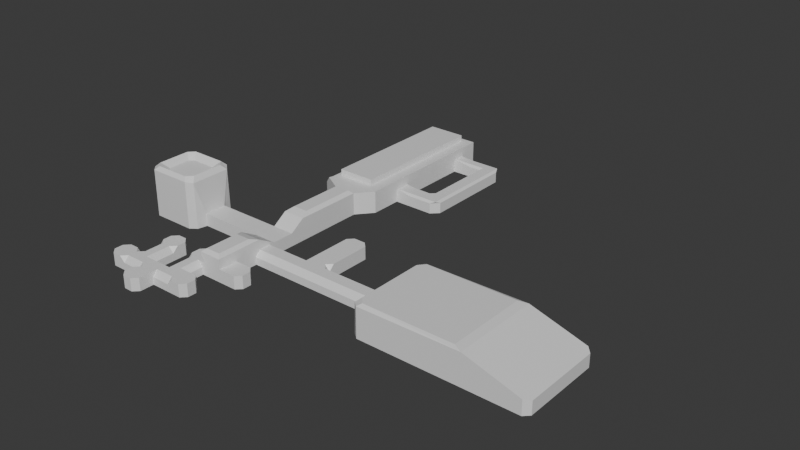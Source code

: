 # Source: map1.blend  (saved by Blender 4.1.24; exported with 4.5.12 LTS)
import bpy
from mathutils import Matrix  # noqa: F401  (used for matrix-valued properties, if any)

bpy.ops.wm.read_factory_settings(use_empty=True)
scene = bpy.context.scene
scene.name = 'Scene'

# ---- collections
col_collection = bpy.data.collections.new('Collection'); scene.collection.children.link(col_collection)

# ---- materials (node trees are filled in below, after node groups)
mat_material = bpy.data.materials.new('Material')
mat_material.alpha_threshold = 0.0
mat_material.use_transparent_shadow = False
mat_material.roughness = 0.5
mat_material.line_color = (0.0, 0.0, 0.0, 1.0)

# ---- material node trees
mat_material.use_nodes = True; mat_material.node_tree.nodes.clear()
_N = mat_material.node_tree.nodes; _L = mat_material.node_tree.links
n0 = _N.new('ShaderNodeOutputMaterial'); n0.name = 'Material Output'; n0.location = (300, 300)
n1 = _N.new('ShaderNodeBsdfPrincipled'); n1.name = 'Principled BSDF'; n1.location = (10, 300)
n1.inputs[3].default_value = 1.45
_L.new(n1.outputs[0], n0.inputs[0])
n0.is_active_output = True

# ---- world
world_world = bpy.data.worlds.new('World'); scene.world = world_world
world_world.use_nodes = True; world_world.node_tree.nodes.clear()
_N = world_world.node_tree.nodes; _L = world_world.node_tree.links
n0 = _N.new('ShaderNodeOutputWorld'); n0.name = 'World Output'; n0.location = (300, 300)
n1 = _N.new('ShaderNodeBackground'); n1.name = 'Background'; n1.location = (10, 300)
n1.inputs[0].default_value = (0.05088, 0.05088, 0.05088, 1.0)
_L.new(n1.outputs[0], n0.inputs[0])
n0.is_active_output = True
world_world.color = (0.05088, 0.05088, 0.05088)
world_world.use_sun_shadow = False
world_world.sun_shadow_jitter_overblur = 0.0

# ---- meshes
me_cube = bpy.data.meshes.new('Cube')
me_cube.from_pydata([(0.4886, 105.0, 0.0), (3.0, 5.0, 0.0), (-3.0, 5.0, 0.0), (20.2, 114.0, 0.0), (3.0, 11.0, 0.0), (20.2, 105.0, 0.0), (-3.0, 11.0, 0.0), (20.2, 95.0, 6.989), (9.0, 5.0, 0.0), (9.0, 11.0, 0.0), (20.2, 95.0, 4.0), (-9.0, 5.0, 0.0), (20.2, 95.0, 0.0), (-9.0, 11.0, 0.0), (0.4886, 95.0, 0.0), (-3.0, 17.0, 0.0), (0.4886, 95.0, 4.0), (-9.0, 17.0, 0.0), (3.0, 17.0, 0.0), (20.2, 90.0, 6.989), (9.0, 17.0, 0.0), (9.0, 23.0, 4.0), (9.0, 23.0, 0.0), (16.0, 17.0, 4.0), (16.0, 17.0, 0.0), (16.0, 23.0, 4.0), (16.0, 23.0, 0.0), (9.0, 30.0, 4.0), (9.0, 30.0, 0.0), (0.4886, 90.0, 0.0), (16.0, 30.0, 0.0), (9.0, 37.0, 4.0), (9.0, 37.0, 0.0), (20.2, 90.0, 0.0), (16.0, 37.0, 0.0), (9.0, 44.0, 4.0), (9.0, 44.0, 0.0), (16.0, 44.0, 4.0), (16.0, 44.0, 0.0), (9.0, 50.0, 4.0), (9.0, 50.0, 0.0), (16.0, 50.0, 4.0), (16.0, 50.0, 0.0), (2.0, 37.0, 4.0), (2.0, 37.0, 0.0), (2.0, 44.0, 4.0), (2.0, 44.0, 0.0), (-5.0, 37.0, 4.0), (-5.0, 37.0, 0.0), (-5.0, 44.0, 4.0), (-5.0, 44.0, 0.0), (-12.0, 37.0, 4.0), (-12.0, 37.0, 0.0), (-12.0, 44.0, 4.0), (-12.0, 44.0, 0.0), (9.0, 57.0, 4.0), (9.0, 57.0, 0.0), (16.0, 57.0, 4.0), (16.0, 57.0, 0.0), (9.0, 64.0, 4.0), (9.0, 64.0, 0.0), (16.0, 64.0, 4.0), (16.0, 64.0, 0.0), (9.0, 70.0, 4.0), (9.0, 70.0, 0.0), (16.0, 70.0, 4.0), (16.0, 70.0, 0.0), (0.4886, 90.0, 4.0), (23.0, 30.0, 0.0), (23.0, 37.0, 0.0), (30.0, 30.0, 0.0), (20.2, 85.0, 6.989), (30.0, 37.0, 0.0), (37.0, 30.0, 0.0), (0.4886, 85.0, 4.0), (37.0, 37.0, 0.0), (20.2, 85.0, 0.0), (45.0, 30.0, 0.0), (0.4886, 85.0, 0.0), (45.0, 37.0, 0.0), (30.0, 45.0, 4.0), (30.0, 45.0, 0.0), (37.0, 45.0, 4.0), (37.0, 45.0, 0.0), (20.2, 75.0, 6.989), (51.0, 30.0, 0.0), (51.0, 37.0, 0.0), (20.2, 75.0, 0.0), (58.0, 30.0, 0.0), (20.2, 75.0, 4.0), (58.0, 37.0, 0.0), (59.0, 30.0, 4.0), (59.0, 30.0, 0.0), (59.0, 37.0, 4.0), (59.0, 37.0, 0.0), (92.0, 19.85, 0.0), (92.0, 47.15, 0.0), (0.4886, 75.0, 0.0), (0.4886, 75.0, 4.0), (93.46, 19.85, 9.561), (90.86, 20.99, 10.0), (90.86, 46.01, 10.0), (93.46, 47.15, 9.561), (9.0, 23.0, 7.104), (10.14, 24.14, 8.0), (10.14, 21.86, 8.0), (10.14, 18.14, 8.0), (9.0, 17.0, 7.086), (14.86, 21.86, 8.0), (14.86, 24.14, 8.0), (16.0, 23.0, 7.104), (16.0, 17.0, 7.086), (14.86, 18.14, 8.0), (16.0, 31.5, 7.141), (14.86, 28.86, 8.0), (10.14, 28.86, 8.0), (9.0, 31.5, 7.141), (14.86, 51.14, 8.0), (16.0, 48.58, 7.054), (10.14, 51.14, 8.0), (9.0, 48.58, 7.054), (14.86, 58.14, 8.0), (16.0, 57.0, 7.02), (14.86, 55.86, 8.0), (10.14, 58.14, 8.0), (10.14, 55.86, 8.0), (9.0, 57.0, 7.02), (14.86, 65.14, 8.0), (16.0, 64.0, 6.999), (14.86, 62.86, 8.0), (10.14, 65.14, 8.0), (10.14, 62.86, 8.0), (9.0, 64.0, 6.999), (16.0, 70.0, 6.989), (14.86, 68.86, 8.0), (10.14, 68.86, 8.0), (9.0, 70.0, 6.989), (3.0, 0.6289, 4.0), (1.371, -1.0, 4.0), (1.371, -1.0, 0.0), (3.0, 0.6289, 0.0), (-1.371, -1.0, 4.0), (-3.0, 0.6289, 4.0), (-3.0, 0.6289, 0.0), (-1.371, -1.0, 0.0), (15.0, 6.629, 4.0), (13.37, 5.0, 4.0), (13.37, 5.0, 0.0), (15.0, 6.629, 0.0), (13.37, 11.0, 4.0), (15.0, 9.371, 4.0), (15.0, 9.371, 0.0), (13.37, 11.0, 0.0), (-13.37, 5.0, 4.0), (-15.0, 6.629, 4.0), (-15.0, 6.629, 0.0), (-13.37, 5.0, 0.0), (-15.0, 9.371, 4.0), (-13.37, 11.0, 4.0), (-13.37, 11.0, 0.0), (-15.0, 9.371, 0.0), (-4.629, 23.0, 4.0), (-3.0, 21.37, 4.0), (-3.0, 21.37, 0.0), (-4.629, 23.0, 0.0), (-9.0, 21.37, 4.0), (-7.371, 23.0, 4.0), (-7.371, 23.0, 0.0), (-9.0, 21.37, 0.0), (3.0, 21.37, 4.0), (4.629, 23.0, 4.0), (4.629, 23.0, 0.0), (3.0, 21.37, 0.0), (23.0, 18.63, 4.0), (21.37, 17.0, 4.0), (21.37, 17.0, 0.0), (23.0, 18.63, 0.0), (21.37, 23.0, 4.0), (23.0, 21.37, 4.0), (23.0, 21.37, 0.0), (21.37, 23.0, 0.0), (-14.77, 32.45, 0.0), (-12.65, 34.04, 0.0), (-13.0, 34.08, 0.0), (-12.65, 46.96, 0.0), (-14.77, 48.55, 1.863e-09), (-13.0, 46.92, 0.0), (-30.0, 34.22, 0.0), (-28.23, 32.45, 0.0), (-28.23, 48.55, 0.0), (-30.0, 46.78, 0.0), (30.0, 51.37, 4.0), (31.63, 53.0, 4.0), (31.63, 53.0, 0.0), (30.0, 51.37, 0.0), (35.37, 53.0, 4.0), (37.0, 51.37, 4.0), (37.0, 51.37, 0.0), (35.37, 53.0, 0.0), (59.84, 21.47, 0.0), (61.81, 19.85, 2.765e-09), (60.0, 21.48, 0.0), (61.81, 47.15, 0.0), (59.84, 45.53, -2.328e-10), (60.0, 45.52, 0.0), (112.0, 21.48, 4.0), (110.4, 19.85, 4.489), (110.4, 19.85, 0.0), (112.0, 21.48, 0.0), (110.4, 47.15, 4.489), (112.0, 45.52, 4.0), (112.0, 45.52, 0.0), (110.4, 47.15, 0.0), (-14.14, 35.57, 16.0), (-15.92, 33.59, 16.0), (-12.96, 34.07, 14.46), (-14.77, 32.47, 14.87), (-15.92, 47.41, 16.0), (-14.14, 45.43, 16.0), (-14.77, 48.53, 14.87), (-12.96, 46.93, 14.46), (-27.08, 33.59, 16.0), (-28.86, 35.37, 16.0), (-28.22, 32.45, 14.86), (-30.0, 34.23, 14.86), (-28.86, 45.63, 16.0), (-27.08, 47.41, 16.0), (-30.0, 46.77, 14.86), (-28.22, 48.55, 14.86), (62.95, 20.99, 10.0), (61.14, 23.08, 10.0), (61.81, 19.87, 9.226), (59.95, 21.57, 8.95), (61.14, 43.92, 10.0), (62.95, 46.01, 10.0), (59.95, 45.43, 8.95), (61.81, 47.13, 9.226), (3.0, 6.657, 4.0), (3.0, 5.0, 2.343), (3.0, 3.343, 4.0), (1.343, 5.0, 4.0), (-3.0, 5.0, 2.343), (-3.0, 6.657, 4.0), (-1.343, 5.0, 4.0), (-3.0, 3.343, 4.0), (3.0, 11.0, 2.343), (4.657, 9.343, 4.0), (-4.657, 9.343, 4.0), (-3.0, 11.0, 2.343), (9.0, 5.0, 2.343), (9.0, 6.657, 4.0), (10.66, 5.0, 4.0), (7.343, 11.0, 4.0), (9.0, 11.0, 2.343), (10.66, 11.0, 4.0), (9.0, 9.343, 4.0), (-9.0, 6.657, 4.0), (-9.0, 5.0, 2.343), (-10.66, 5.0, 4.0), (-9.0, 11.0, 2.343), (-7.343, 11.0, 4.0), (-9.0, 9.343, 4.0), (-10.66, 11.0, 4.0), (-3.0, 17.0, 2.343), (-4.657, 17.0, 4.0), (-3.0, 18.66, 4.0), (-7.343, 17.0, 4.0), (-9.0, 17.0, 2.343), (-9.0, 18.66, 4.0), (4.657, 17.0, 4.0), (3.0, 17.0, 2.343), (3.0, 18.66, 4.0), (9.0, 17.0, 2.343), (7.343, 17.0, 4.0), (9.0, 18.66, 4.0), (9.0, 17.0, 5.657), (10.66, 17.0, 4.0), (16.0, 31.66, 4.0), (16.0, 30.0, 2.343), (16.0, 28.34, 4.0), (16.0, 30.72, 5.495), (16.0, 37.0, 2.343), (16.0, 35.34, 4.0), (16.0, 37.0, 4.0), (16.0, 38.66, 4.0), (23.0, 31.66, 4.0), (23.0, 30.0, 2.343), (23.0, 37.0, 2.343), (23.0, 35.34, 4.0), (30.0, 31.66, 4.0), (30.0, 30.0, 2.343), (30.0, 35.34, 4.0), (30.0, 37.0, 2.343), (30.0, 38.66, 4.0), (31.66, 37.0, 4.0), (37.0, 31.66, 4.0), (37.0, 30.0, 2.343), (37.0, 37.0, 2.343), (37.0, 35.34, 4.0), (35.34, 37.0, 4.0), (37.0, 38.66, 4.0), (45.0, 31.66, 4.0), (45.0, 30.0, 2.343), (45.0, 37.0, 2.343), (45.0, 35.34, 4.0), (51.0, 31.66, 4.0), (51.0, 30.0, 2.343), (51.0, 37.0, 2.343), (51.0, 35.34, 4.0), (58.0, 30.0, 2.343), (58.0, 31.66, 4.0), (59.0, 30.0, 4.0), (58.0, 35.34, 4.0), (58.0, 37.0, 2.343), (59.0, 37.0, 4.0), (14.34, 37.0, 4.0), (20.2, 118.0, 6.989), (16.0, 35.56, 4.822), (20.2, 105.0, 6.989), (14.34, 44.0, 4.0), (16.0, 45.38, 4.919), (20.2, 105.0, 0.0), (20.2, 105.0, 6.989), (25.2, 85.0, 0.0), (25.2, 90.0, 0.0), (30.2, 85.0, 0.0), (30.2, 90.0, 0.0), (35.2, 90.0, 0.0), (30.2, 94.0, 0.0), (35.2, 94.0, 0.0), (35.2, 99.0, 0.0), (30.2, 99.0, 0.0), (35.2, 104.0, 0.0), (30.2, 104.0, 0.0), (35.2, 109.0, 0.0), (30.2, 109.0, 0.0), (35.2, 114.0, 0.0), (30.2, 114.0, 0.0), (20.2, 118.0, 6.989), (0.4886, 118.0, 0.0), (20.2, 118.0, 0.0), (26.2, 114.0, 0.0), (20.2, 87.5, 6.989), (20.2, 124.0, 6.989), (0.4886, 124.0, 0.0), (20.2, 124.0, 0.0), (20.2, 80.0, 6.989), (20.2, 92.5, 6.989), (12.5, 75.0, 6.989), (20.2, 100.0, 6.989), (20.2, 111.5, 6.989), (12.5, 124.0, 6.989), (20.2, 121.0, 6.989), (4.339, 118.0, 6.989), (20.2, 97.5, 6.989), (16.35, 105.0, 6.989), (4.339, 75.0, 6.989), (4.339, 100.0, 6.989), (20.2, 86.25, 6.989), (16.35, 95.0, 6.989), (-25.4, 35.67, 14.29), (16.35, 90.0, 6.989), (20.2, 82.5, 6.989), (-26.65, 36.92, 14.29), (20.2, 93.75, 6.989), (16.35, 85.0, 6.989), (16.35, 121.0, 6.989), (16.35, 75.0, 6.989), (16.35, 100.0, 6.989), (12.5, 122.5, 6.989), (20.2, 108.2, 6.989), (20.2, 102.5, 6.989), (4.339, 124.0, 6.989), (4.339, 111.5, 6.989), (16.35, 111.5, 6.989), (20.2, 122.5, 6.989), (4.339, 121.0, 6.989), (16.35, 118.0, 6.989), (-26.65, 44.08, 14.29), (20.2, 114.8, 6.989), (20.2, 91.25, 6.989), (-25.4, 45.33, 14.29), (20.2, 77.5, 6.989), (4.339, 90.0, 6.989), (4.339, 85.0, 6.989), (16.35, 124.0, 6.989), (-16.35, 37.05, 14.29), (20.2, 119.5, 6.989), (4.339, 95.0, 6.989), (20.2, 88.75, 6.989), (-17.6, 35.67, 14.29), (-17.6, 45.33, 14.29), (4.339, 105.0, 6.989), (-16.35, 43.95, 14.29), (16.35, 92.5, 6.989), (4.339, 92.5, 6.989), (16.35, 87.5, 6.989), (4.339, 87.5, 6.989), (12.5, 77.5, 6.989), (16.35, 80.0, 6.989), (4.339, 80.0, 6.989), (16.35, 114.8, 6.989), (16.35, 108.2, 6.989), (4.339, 108.2, 6.989), (16.35, 122.5, 6.989), (16.35, 119.5, 6.989), (16.35, 102.5, 6.989), (16.35, 97.5, 6.989), (4.339, 97.5, 6.989), (16.35, 93.75, 6.989), (4.339, 119.5, 6.989), (16.35, 91.25, 6.989), (4.339, 114.8, 6.989), (4.339, 91.25, 6.989), (16.35, 88.75, 6.989), (4.339, 122.5, 6.989), (16.35, 86.25, 6.989), (4.339, 86.25, 6.989), (16.35, 82.5, 6.989), (4.339, 102.5, 6.989), (16.35, 77.5, 6.989), (4.339, 77.5, 6.989), (4.339, 93.75, 6.989), (4.339, 88.75, 6.989), (4.339, 82.5, 6.989), (4.339, 118.0, 8.859), (12.5, 118.0, 8.859), (4.339, 100.0, 8.859), (12.5, 100.0, 8.859), (12.5, 97.5, 8.859), (12.5, 114.8, 8.859), (4.339, 111.5, 8.859), (12.5, 111.5, 8.859), (12.5, 108.2, 8.859), (12.5, 93.75, 8.859), (12.5, 95.0, 8.859), (12.5, 102.5, 8.859), (12.5, 105.0, 8.859), (4.339, 121.0, 8.859), (12.5, 121.0, 8.859), (12.5, 119.5, 8.859), (4.339, 90.0, 8.859), (12.5, 90.0, 8.859), (4.339, 85.0, 8.859), (12.5, 85.0, 8.859), (4.339, 95.0, 8.859), (4.339, 105.0, 8.859), (12.5, 91.25, 8.859), (12.5, 92.5, 8.859), (4.339, 92.5, 8.859), (12.5, 88.75, 8.859), (12.5, 86.25, 8.859), (12.5, 87.5, 8.859), (4.339, 87.5, 8.859), (12.5, 82.5, 8.859), (12.5, 77.5, 8.859), (12.5, 80.0, 8.859), (4.339, 80.0, 8.859), (16.35, 105.0, 8.859), (16.35, 95.0, 8.859), (16.35, 90.0, 8.859), (16.35, 85.0, 8.859), (16.35, 121.0, 8.859), (16.35, 100.0, 8.859), (12.5, 122.5, 8.859), (16.35, 111.5, 8.859), (16.35, 118.0, 8.859), (16.35, 92.5, 8.859), (16.35, 87.5, 8.859), (16.35, 80.0, 8.859), (16.35, 114.8, 8.859), (16.35, 108.2, 8.859), (4.339, 108.2, 8.859), (16.35, 122.5, 8.859), (16.35, 119.5, 8.859), (16.35, 102.5, 8.859), (16.35, 97.5, 8.859), (4.339, 97.5, 8.859), (16.35, 93.75, 8.859), (4.339, 119.5, 8.859), (16.35, 91.25, 8.859), (4.339, 114.8, 8.859), (4.339, 91.25, 8.859), (16.35, 88.75, 8.859), (4.339, 122.5, 8.859), (16.35, 86.25, 8.859), (4.339, 86.25, 8.859), (16.35, 82.5, 8.859), (4.339, 102.5, 8.859), (16.35, 77.5, 8.859), (4.339, 77.5, 8.859), (4.339, 93.75, 8.859), (4.339, 88.75, 8.859), (4.339, 82.5, 8.859), (0.4886, 105.0, 4.417), (3.061, 105.0, 6.989), (0.4886, 95.0, 4.417), (3.061, 95.0, 6.989), (3.061, 90.0, 6.989), (0.4886, 90.0, 4.417), (3.061, 85.0, 6.989), (0.4886, 85.0, 4.417), (0.4886, 75.0, 4.417), (3.061, 75.0, 6.989), (2.707, 73.7, 6.989), (3.061, 118.0, 6.989), (0.4886, 118.0, 4.417), (3.061, 87.5, 6.989), (0.4886, 87.5, 4.417), (3.061, 124.0, 6.989), (0.4886, 124.0, 4.417), (3.061, 92.5, 6.989), (0.4886, 92.5, 4.417), (0.4886, 100.0, 4.417), (3.061, 100.0, 6.989), (0.4886, 80.0, 4.417), (3.061, 80.0, 6.989), (0.4886, 111.5, 4.417), (3.061, 111.5, 6.989), (0.4886, 121.0, 4.417), (3.061, 121.0, 6.989), (3.061, 102.5, 6.989), (0.4886, 102.5, 4.417), (3.061, 119.5, 6.989), (0.4886, 119.5, 4.417), (0.4886, 114.8, 4.417), (3.061, 114.8, 6.989), (0.4886, 91.25, 4.417), (3.061, 91.25, 6.989), (0.4886, 86.25, 4.417), (3.061, 86.25, 6.989), (3.061, 82.5, 6.989), (0.4886, 82.5, 4.417), (0.4886, 108.2, 4.417), (3.061, 108.2, 6.989), (3.061, 77.5, 6.989), (0.4886, 77.5, 4.417), (3.061, 122.5, 6.989), (0.4886, 122.5, 4.417), (0.4886, 93.75, 4.417), (3.061, 93.75, 6.989), (0.4886, 88.75, 4.417), (3.061, 88.75, 6.989), (3.061, 97.5, 6.989), (0.4886, 97.5, 4.417), (20.86, 89.34, 4.0), (20.2, 90.0, 4.0), (20.2, 85.0, 4.0), (20.86, 85.66, 4.0), (20.86, 114.7, 4.0), (20.2, 114.0, 4.0), (20.86, 117.3, 4.0), (20.2, 118.0, 4.0), (24.54, 89.34, 4.0), (25.2, 90.0, 3.337), (25.86, 89.34, 4.0), (24.54, 85.66, 4.0), (25.86, 85.66, 4.0), (25.2, 85.0, 3.337), (30.86, 90.66, 4.0), (30.86, 89.34, 4.0), (29.54, 89.34, 4.0), (30.2, 90.0, 3.337), (30.86, 85.66, 4.0), (30.2, 85.0, 3.337), (29.54, 85.66, 4.0), (34.54, 85.66, 4.0), (34.54, 90.66, 4.0), (35.2, 90.0, 3.337), (34.54, 89.34, 4.0), (34.54, 94.66, 4.0), (35.2, 94.0, 3.337), (34.54, 93.34, 4.0), (30.86, 94.66, 4.0), (30.86, 93.34, 4.0), (30.2, 94.0, 3.337), (30.86, 99.66, 4.0), (30.86, 98.34, 4.0), (30.2, 99.0, 3.337), (34.54, 99.66, 4.0), (35.2, 99.0, 3.337), (34.54, 98.34, 4.0), (30.86, 104.7, 4.0), (30.86, 103.3, 4.0), (30.2, 104.0, 3.337), (34.54, 104.7, 4.0), (35.2, 104.0, 3.337), (34.54, 103.3, 4.0), (30.86, 109.7, 4.0), (30.86, 108.3, 4.0), (30.2, 109.0, 3.337), (34.54, 109.7, 4.0), (35.2, 109.0, 3.337), (34.54, 108.3, 4.0), (30.86, 114.7, 4.0), (30.86, 113.3, 4.0), (30.2, 114.0, 3.337), (29.54, 114.7, 4.0), (34.54, 114.7, 4.0), (35.2, 114.0, 3.337), (34.54, 113.3, 4.0), (29.54, 118.0, 0.6631), (30.86, 118.0, 0.0), (29.54, 118.0, 3.337), (30.86, 118.0, 3.337), (30.86, 117.3, 4.0), (29.54, 117.3, 4.0), (34.54, 117.3, 4.0), (25.54, 114.7, 4.0), (26.86, 114.7, 4.0), (26.2, 114.0, 3.337), (25.54, 118.0, 3.337), (26.86, 118.0, 3.337), (26.86, 117.3, 4.0), (25.54, 117.3, 4.0), (25.54, 118.0, 0.0), (26.86, 118.0, 0.6631), (32.96, 85.0, 0.0), (35.2, 87.24, 0.0), (35.2, 115.8, 0.0), (32.96, 118.0, 0.0), (35.2, 87.24, 3.337), (32.96, 85.0, 3.337), (34.54, 85.66, 4.0), (32.96, 118.0, 3.337), (35.2, 115.8, 3.337), (34.54, 117.3, 4.0)], [], [(2, 143, 144, 139, 140, 1), (241, 2, 11, 257), (251, 250, 255, 254, 149, 150, 145, 146), (245, 4, 18, 270), (139, 144, 141, 138), (240, 239, 137, 138, 141, 142, 244, 243), (252, 246, 269, 273), (2, 6, 13, 11), (2, 1, 4, 6), (237, 246, 252, 255, 250), (9, 8, 147, 148, 151, 152), (6, 4, 245, 248), (1, 238, 249, 8), (4, 1, 8, 9), (9, 253, 272, 20), (148, 145, 150, 151), (258, 257, 11, 156, 153), (262, 261, 256, 258, 153, 154, 157, 158), (15, 263, 265, 162, 163), (247, 242, 256, 261, 260), (13, 6, 15, 17), (143, 2, 241, 244, 142), (259, 13, 17, 267), (154, 155, 160, 157), (11, 13, 159, 160, 155, 156), (265, 264, 266, 268, 165, 166, 161, 162), (17, 15, 163, 164, 167, 168), (247, 260, 266, 264), (8, 249, 251, 146, 147), (13, 259, 262, 158, 159), (268, 267, 17, 168, 165), (170, 171, 22, 21), (271, 270, 18, 172, 169), (164, 161, 166, 167), (18, 20, 22, 171, 172), (6, 248, 263, 15), (254, 253, 9, 152, 149), (4, 9, 20, 18), (20, 272, 276, 23, 24), (274, 273, 269, 271, 169, 170, 21), (21, 22, 28, 27), (24, 23, 174, 175), (26, 24, 175, 176, 179, 180), (133, 136, 504, 503, 356, 348, 367, 84), (23, 276, 275, 107, 111), (22, 20, 24, 26), (23, 25, 177, 178, 173, 174), (176, 173, 178, 179), (25, 26, 180, 177), (181, 183, 186, 185, 189, 190, 187, 188), (349, 368, 406, 371), (22, 26, 30, 28), (280, 279, 25, 110, 113), (32, 34, 38, 36), (28, 30, 34, 32), (27, 28, 32, 31), (68, 286, 290, 70), (281, 34, 69, 287), (32, 36, 46, 44), (57, 41, 118, 122), (371, 406, 355, 322), (40, 42, 58, 56), (38, 37, 41, 42), (36, 38, 42, 40), (35, 36, 40, 39), (44, 46, 50, 48), (31, 32, 44, 43), (35, 31, 43, 45), (36, 35, 45, 46), (49, 47, 51, 53), (43, 44, 48, 47), (45, 43, 47, 49), (46, 45, 49, 50), (216, 181, 188, 223), (50, 49, 53, 54), (48, 50, 54, 52), (47, 48, 52, 51), (228, 219, 217, 226), (53, 51, 215, 220), (224, 187, 190, 227), (80, 81, 194, 191), (93, 94, 203, 235), (51, 52, 182, 215), (185, 219, 228, 189), (52, 54, 184, 186, 183, 182), (56, 58, 62, 60), (39, 40, 56, 55), (377, 401, 470, 466), (42, 41, 57, 58), (25, 23, 111, 110), (55, 56, 60, 59), (117, 119, 125, 123), (58, 57, 61, 62), (63, 64, 97, 98), (62, 61, 65, 66), (60, 62, 66, 64), (59, 60, 64, 63), (287, 69, 72, 292), (30, 278, 286, 68), (34, 30, 68, 69), (34, 281, 284, 37, 38), (72, 70, 73, 75), (285, 288, 291, 289), (69, 68, 70, 72), (70, 290, 296, 73), (75, 297, 300, 82, 83), (73, 296, 302, 77), (293, 292, 72, 81, 80), (289, 291, 294, 299, 298, 295), (303, 79, 86, 307), (295, 298, 304, 301), (75, 73, 77, 79), (77, 302, 306, 85), (81, 83, 197, 198, 193, 194), (300, 299, 294, 293, 80, 82), (72, 75, 83, 81), (297, 75, 79, 303), (82, 80, 191, 192, 195, 196), (94, 92, 199, 201, 204, 203), (83, 82, 196, 197), (192, 193, 198, 195), (305, 308, 312, 310), (301, 304, 308, 305), (79, 77, 85, 86), (85, 306, 309, 88), (90, 88, 92, 94), (86, 85, 88, 90), (88, 309, 311, 91, 92), (307, 86, 90, 313), (208, 205, 210, 211), (338, 377, 405, 387), (314, 313, 90, 94, 93), (311, 310, 312, 314, 93, 91), (200, 231, 99, 95), (91, 93, 235, 232), (92, 91, 232, 199), (96, 95, 207, 208, 211, 212), (26, 25, 279, 278, 30), (236, 202, 96, 102), (101, 234, 236, 102), (202, 204, 201, 200, 95, 96), (99, 102, 209, 210, 205, 206), (221, 214, 216, 223), (95, 99, 206, 207), (102, 96, 212, 209), (109, 104, 115, 114), (21, 27, 116, 103), (387, 405, 366, 352), (394, 411, 480, 467), (352, 366, 404, 375), (87, 89, 547, 76), (65, 61, 128, 133), (61, 57, 122, 128), (121, 124, 131, 129), (59, 63, 136, 132), (106, 105, 108, 112), (127, 130, 135, 134), (375, 404, 385, 343), (277, 282, 288, 285), (275, 274, 21, 103, 107), (494, 0, 339, 506, 525, 517, 533), (55, 59, 132, 126), (39, 55, 126, 120), (103, 104, 105), (108, 109, 110), (121, 122, 123), (124, 125, 126), (127, 128, 129), (130, 131, 132), (226, 217, 391, 381), (99, 231, 229, 100), (220, 215, 213, 218), (225, 222, 224, 227), (229, 230, 233, 234, 101, 100), (100, 101, 102, 99), (232, 235, 233, 230), (105, 106, 107, 103), (110, 111, 112, 108), (108, 105, 104, 109), (111, 107, 106, 112), (114, 115, 116, 113), (115, 104, 103, 116), (113, 110, 109, 114), (118, 120, 119, 117), (123, 125, 124, 121), (125, 119, 120, 126), (122, 118, 117, 123), (129, 131, 130, 127), (131, 124, 126, 132), (128, 122, 121, 129), (134, 135, 136, 133), (132, 136, 135, 130), (133, 128, 127, 134), (54, 53, 220, 184), (181, 182, 183), (184, 185, 186), (199, 200, 201), (202, 203, 204), (143, 142, 141, 144), (137, 140, 139, 138), (145, 148, 147, 146), (149, 152, 151, 150), (153, 156, 155, 154), (157, 160, 159, 158), (161, 164, 163, 162), (165, 168, 167, 166), (169, 172, 171, 170), (173, 176, 175, 174), (177, 180, 179, 178), (191, 194, 193, 192), (195, 198, 197, 196), (205, 208, 207, 206), (209, 212, 211, 210), (217, 219, 220, 218), (216, 214, 213, 215), (228, 226, 225, 227), (221, 223, 224, 222), (229, 231, 232, 230), (236, 234, 233, 235), (181, 216, 215, 182), (187, 224, 223, 188), (184, 220, 219, 185), (227, 190, 189, 228), (199, 232, 231, 200), (235, 203, 202, 236), (237, 240, 243, 242, 247, 246), (404, 366, 462, 473), (241, 242, 243, 244), (249, 250, 251), (421, 400, 457, 490), (256, 257, 258), (259, 260, 261, 262), (263, 264, 265), (266, 267, 268), (269, 270, 271), (414, 396, 468, 483), (277, 278, 279, 280), (281, 282, 283, 284), (322, 355, 402, 370), (297, 298, 299, 300), (309, 310, 311), (312, 313, 314), (370, 402, 374, 350), (400, 424, 493, 457), (248, 245, 246, 247), (237, 250, 249, 238), (256, 242, 241, 257), (247, 264, 263, 248), (259, 267, 266, 260), (269, 246, 245, 270), (272, 253, 252, 273), (277, 285, 286, 278), (281, 287, 288, 282), (287, 292, 291, 288), (290, 286, 285, 289), (296, 290, 289, 295), (297, 303, 304, 298), (302, 296, 295, 301), (303, 307, 308, 304), (306, 302, 301, 305), (305, 310, 309, 306), (312, 308, 307, 313), (350, 374, 401, 379), (1, 140, 137, 239, 238), (98, 97, 78, 74), (356, 503, 535, 421), (66, 65, 89, 87), (65, 133, 84, 89), (64, 66, 87, 97), (384, 500, 530, 417), (74, 78, 29, 67), (136, 63, 98, 502, 504), (550, 610, 341, 3), (97, 87, 76, 78), (424, 531, 500, 384), (388, 497, 543, 408), (548, 545, 553, 556), (78, 76, 33, 29), (501, 74, 67, 499, 541, 508, 529), (76, 547, 558, 323), (33, 76, 323, 324), (10, 7, 354, 349, 371, 322, 5), (379, 401, 377, 338), (383, 498, 528, 413), (67, 29, 14, 16), (547, 71, 358, 342, 389, 19, 546), (29, 33, 12, 14), (400, 516, 531, 424), (420, 398, 455, 489), (499, 67, 16, 496, 539, 512, 527), (361, 414, 483, 460), (344, 345, 343, 385, 351, 372, 509, 510), (407, 359, 459, 476), (324, 323, 325, 326), (33, 546, 10, 12), (546, 19, 380, 347, 364, 7, 10), (89, 84, 382, 346, 362, 71, 547), (336, 599, 625, 619), (323, 558, 564, 325), (567, 559, 574, 572), (554, 324, 326, 562), (327, 568, 571, 329), (618, 621, 568, 327), (326, 327, 329, 328), (562, 326, 328, 575), (578, 331, 333, 584), (563, 560, 569, 566), (570, 573, 577, 581), (326, 325, 617, 618, 327), (584, 333, 335, 590), (328, 329, 330, 331), (575, 328, 331, 578), (329, 571, 580, 330), (332, 586, 592, 334), (579, 576, 583, 587), (330, 580, 586, 332), (331, 330, 332, 333), (334, 592, 599, 336), (333, 332, 334, 335), (590, 335, 337, 596), (585, 582, 589, 593), (568, 621, 623, 566, 569), (335, 334, 336, 337), (596, 337, 341, 610), (591, 588, 595, 600), (601, 603, 612, 616), (337, 336, 619, 620, 602), (606, 597, 609, 613), (337, 602, 615, 341), (395, 511, 540, 422), (424, 384, 443, 493), (408, 543, 514, 357), (353, 505, 523, 410), (384, 417, 486, 443), (598, 594, 605, 607), (604, 602, 620, 624), (3, 341, 615, 340), (376, 520, 537, 415), (368, 407, 476, 463), (357, 514, 521, 419), (417, 397, 453, 486), (415, 537, 509, 372), (353, 410, 479, 425), (412, 526, 505, 353), (339, 340, 345, 344), (283, 282, 277, 280, 113, 317), (317, 113, 116, 31, 315), (27, 31, 116), (35, 39, 120), (320, 118, 41, 37), (315, 31, 35, 319), (319, 35, 120, 118, 320), (237, 238, 239), (252, 253, 254), (276, 272, 273), (274, 275, 276), (291, 292, 293), (315, 283, 317), (37, 319, 320), (37, 283, 315, 319), (10, 5, 12), (419, 521, 495, 392), (16, 14, 0), (392, 495, 534, 403), (14, 12, 5, 0), (551, 614, 608, 549), (410, 376, 438, 479), (0, 5, 340, 339), (404, 369, 351, 385), (340, 615, 611, 552), (410, 523, 520, 376), (338, 387, 352, 375, 343, 345, 340, 552), (392, 403, 472, 446), (399, 420, 489, 469), (3, 321, 318, 316, 552, 550), (557, 555, 561, 565), (383, 413, 482, 441), (354, 407, 368, 349), (7, 359, 407, 354), (397, 423, 492, 453), (403, 373, 431, 472), (413, 395, 449, 482), (422, 540, 497, 388), (364, 409, 359, 7), (347, 394, 409, 364), (406, 368, 463, 475), (423, 383, 441, 492), (416, 365, 461, 485), (397, 507, 542, 423), (380, 411, 394, 347), (19, 361, 411, 380), (355, 406, 475, 458), (396, 416, 485, 468), (409, 394, 467, 478), (403, 534, 518, 373), (357, 419, 488, 427), (359, 409, 478, 459), (423, 542, 498, 383), (389, 414, 361, 19), (342, 396, 414, 389), (402, 355, 458, 471), (369, 415, 372, 351), (419, 392, 446, 488), (391, 393, 386, 390, 360, 363, 378, 381), (358, 416, 396, 342), (71, 365, 416, 358), (373, 412, 481, 431), (395, 422, 491, 449), (415, 369, 464, 484), (502, 98, 74, 501, 532, 515, 536), (362, 418, 365, 71), (346, 399, 418, 362), (374, 402, 471, 465), (412, 353, 425, 481), (405, 377, 466, 474), (421, 535, 516, 400), (382, 420, 399, 346), (84, 367, 420, 382), (367, 348, 398, 420), (422, 388, 445, 491), (348, 356, 421, 398), (506, 339, 344, 510, 538, 519, 524), (376, 415, 484, 438), (366, 405, 474, 462), (413, 528, 511, 395), (388, 408, 477, 445), (418, 399, 469, 487), (417, 530, 507, 397), (369, 404, 473, 464), (398, 421, 490, 455), (373, 518, 526, 412), (466, 426, 440, 474), (462, 439, 464, 473), (437, 446, 472, 433), (433, 472, 431, 432), (458, 437, 433, 471), (465, 432, 430, 470), (489, 455, 456, 469), (487, 454, 444, 461), (485, 451, 452, 468), (483, 450, 442, 460), (480, 447, 448, 467), (478, 434, 435, 459), (476, 429, 428, 463), (475, 436, 437, 458), (474, 440, 439, 462), (471, 433, 432, 465), (470, 430, 426, 466), (463, 428, 436, 475), (459, 435, 429, 476), (429, 477, 427, 428), (435, 445, 477, 429), (467, 448, 434, 478), (440, 479, 438, 439), (426, 425, 479, 440), (460, 442, 447, 480), (430, 481, 425, 426), (432, 431, 481, 430), (447, 482, 449, 448), (442, 441, 482, 447), (468, 452, 450, 483), (439, 438, 484, 464), (461, 444, 451, 485), (451, 486, 453, 452), (444, 443, 486, 451), (469, 456, 454, 487), (436, 488, 446, 437), (428, 427, 488, 436), (455, 490, 457, 456), (434, 491, 445, 435), (448, 449, 491, 434), (450, 492, 441, 442), (452, 453, 492, 450), (454, 493, 443, 444), (456, 457, 493, 454), (411, 361, 460, 480), (365, 418, 487, 461), (401, 374, 465, 470), (408, 357, 427, 477), (502, 503, 504), (522, 494, 495, 521), (524, 519, 520, 523), (526, 518, 517, 525), (528, 498, 499, 527), (530, 500, 501, 529), (532, 501, 500, 531), (534, 495, 494, 533), (536, 515, 516, 535), (538, 510, 509, 537), (540, 511, 512, 539), (542, 507, 508, 541), (544, 513, 514, 543), (513, 522, 521, 514), (506, 524, 523, 505), (505, 526, 525, 506), (511, 528, 527, 512), (507, 530, 529, 508), (515, 532, 531, 516), (518, 534, 533, 517), (502, 536, 535, 503), (519, 538, 537, 520), (497, 540, 539, 496), (498, 542, 541, 499), (496, 544, 543, 497), (496, 16, 0, 494, 522, 513, 544), (213, 214, 390, 386), (217, 218, 393, 391), (222, 225, 378, 363), (218, 213, 386, 393), (214, 221, 360, 390), (221, 222, 363, 360), (225, 226, 381, 378), (553, 554, 555), (556, 557, 558), (559, 560, 561, 562), (563, 564, 565), (567, 568, 569), (570, 571, 572), (573, 574, 575), (576, 577, 578), (579, 580, 581), (582, 583, 584), (585, 586, 587), (588, 589, 590), (591, 592, 593), (594, 595, 596, 597), (598, 599, 600), (603, 604, 605, 606), (608, 609, 610), (611, 612, 613, 614), (572, 574, 573, 570), (598, 607, 626, 625, 599), (558, 547, 548, 556), (569, 560, 559, 567), (557, 565, 564, 558), (555, 557, 556, 553), (563, 566, 623, 622, 564), (561, 555, 554, 562), (546, 554, 553, 545), (545, 548, 547, 546), (560, 563, 565, 561), (562, 575, 574, 559), (571, 568, 567, 572), (581, 577, 576, 579), (577, 573, 575, 578), (570, 581, 580, 571), (587, 583, 582, 585), (579, 587, 586, 580), (583, 576, 578, 584), (593, 589, 588, 591), (584, 590, 589, 582), (592, 586, 585, 593), (600, 595, 594, 598), (590, 596, 595, 588), (599, 592, 591, 600), (603, 601, 602, 604), (607, 605, 604, 624, 626), (605, 594, 597, 606), (551, 549, 550, 552), (611, 615, 616, 612), (613, 609, 608, 614), (601, 616, 615, 602), (609, 597, 596, 610), (612, 603, 606, 613), (552, 611, 614, 551), (610, 550, 549, 608), (546, 33, 324, 554), (621, 622, 623), (624, 625, 626), (621, 618, 617, 622), (624, 620, 619, 625), (325, 564, 622, 617), (294, 291, 293), (274, 276, 273), (255, 252, 254), (240, 237, 239)])
_uv = me_cube.uv_layers.new(name='UVMap')
_uv.uv.foreach_set('vector', [0.125, 0.5, 0.125, 0.6821, 0.1929, 0.75, 0.3071, 0.75, 0.375, 0.6821, 0.375, 0.5, 0.5214, 0.25, 0.375, 0.25, 0.375, 0.25, 0.5214, 0.25, 0.625, 0.5, 0.625, 0.5, 0.625, 0.5, 0.625, 0.5, 0.625, 0.5, 0.625, 0.5, 0.625, 0.5, 0.625, 0.5, 0.5214, 0.5, 0.375, 0.5, 0.375, 0.5, 0.5214, 0.5, 0.375, 0.8179, 0.375, 0.9321, 0.625, 0.9321, 0.625, 0.8179, 0.6941, 0.5, 0.625, 0.5691, 0.625, 0.6821, 0.6929, 0.75, 0.8071, 0.75, 0.875, 0.6821, 0.875, 0.5691, 0.8059, 0.5, 0.625, 0.5, 0.625, 0.5, 0.625, 0.5, 0.625, 0.5, 0.125, 0.5, 0.125, 0.5, 0.125, 0.5, 0.125, 0.5, 0.125, 0.5, 0.375, 0.5, 0.375, 0.5, 0.125, 0.5, 0.625, 0.5, 0.625, 0.5, 0.625, 0.5, 0.625, 0.5, 0.625, 0.5, 0.375, 0.5, 0.375, 0.5, 0.375, 0.5, 0.375, 0.5, 0.375, 0.5, 0.375, 0.5, 0.375, 0.25, 0.375, 0.5, 0.5214, 0.5, 0.5214, 0.25, 0.375, 0.5, 0.5214, 0.5, 0.5214, 0.5, 0.375, 0.5, 0.375, 0.5, 0.375, 0.5, 0.375, 0.5, 0.375, 0.5, 0.375, 0.5, 0.5214, 0.5, 0.5214, 0.5, 0.375, 0.5, 0.375, 0.5, 0.625, 0.5, 0.625, 0.5, 0.375, 0.5, 0.625, 0.25, 0.5214, 0.25, 0.375, 0.25, 0.375, 0.25, 0.625, 0.25, 0.875, 0.5, 0.875, 0.5, 0.875, 0.5, 0.875, 0.5, 0.875, 0.5, 0.875, 0.5, 0.875, 0.5, 0.875, 0.5, 0.375, 0.25, 0.5214, 0.25, 0.625, 0.25, 0.625, 0.25, 0.375, 0.25, 0.875, 0.5, 0.875, 0.5, 0.875, 0.5, 0.875, 0.5, 0.875, 0.5, 0.125, 0.5, 0.125, 0.5, 0.125, 0.5, 0.125, 0.5, 0.375, 0.06787, 0.375, 0.25, 0.5214, 0.25, 0.625, 0.1809, 0.625, 0.06787, 0.5214, 0.25, 0.375, 0.25, 0.375, 0.25, 0.5214, 0.25, 0.625, 0.25, 0.375, 0.25, 0.375, 0.25, 0.625, 0.25, 0.125, 0.5, 0.125, 0.5, 0.125, 0.5, 0.125, 0.5, 0.125, 0.5, 0.125, 0.5, 0.875, 0.5, 0.875, 0.5, 0.875, 0.5, 0.875, 0.5, 0.875, 0.5, 0.875, 0.5, 0.875, 0.5, 0.875, 0.5, 0.125, 0.5, 0.125, 0.5, 0.125, 0.5, 0.125, 0.5, 0.125, 0.5, 0.125, 0.5, 0.875, 0.5, 0.875, 0.5, 0.875, 0.5, 0.875, 0.5, 0.375, 0.5, 0.5214, 0.5, 0.625, 0.5, 0.625, 0.5, 0.375, 0.5, 0.375, 0.25, 0.5214, 0.25, 0.625, 0.25, 0.625, 0.25, 0.375, 0.25, 0.625, 0.25, 0.5214, 0.25, 0.375, 0.25, 0.375, 0.25, 0.625, 0.25, 0.625, 0.5, 0.375, 0.5, 0.375, 0.5, 0.625, 0.5, 0.625, 0.5, 0.5214, 0.5, 0.375, 0.5, 0.375, 0.5, 0.625, 0.5, 0.375, 0.25, 0.625, 0.25, 0.625, 0.25, 0.375, 0.25, 0.375, 0.5, 0.375, 0.5, 0.375, 0.5, 0.375, 0.5, 0.375, 0.5, 0.375, 0.25, 0.5214, 0.25, 0.5214, 0.25, 0.375, 0.25, 0.625, 0.5, 0.5214, 0.5, 0.375, 0.5, 0.375, 0.5, 0.625, 0.5, 0.375, 0.5, 0.375, 0.5, 0.375, 0.5, 0.375, 0.5, 0.375, 0.5, 0.5214, 0.5, 0.625, 0.5, 0.625, 0.5, 0.375, 0.5, 0.625, 0.5, 0.625, 0.5, 0.625, 0.5, 0.625, 0.5, 0.625, 0.5, 0.625, 0.5, 0.625, 0.5, 0.625, 0.5, 0.375, 0.5, 0.375, 0.5, 0.625, 0.5, 0.375, 0.5, 0.625, 0.5, 0.625, 0.5, 0.375, 0.5, 0.375, 0.5, 0.375, 0.5, 0.375, 0.5, 0.375, 0.5, 0.375, 0.5, 0.375, 0.5, 0.625, 0.5, 0.625, 0.5, 0.625, 0.5, 0.625, 0.5, 0.625, 0.5, 0.625, 0.5, 0.625, 0.5, 0.625, 0.5, 0.625, 0.5, 0.625, 0.5, 0.625, 0.5, 0.625, 0.5, 0.625, 0.5, 0.375, 0.5, 0.375, 0.5, 0.375, 0.5, 0.375, 0.5, 0.625, 0.5, 0.625, 0.5, 0.625, 0.5, 0.625, 0.5, 0.625, 0.5, 0.625, 0.5, 0.375, 0.5, 0.625, 0.5, 0.625, 0.5, 0.375, 0.5, 0.625, 0.5, 0.375, 0.5, 0.375, 0.5, 0.625, 0.5, 0.375, 0.5, 0.375, 0.5, 0.375, 0.5, 0.375, 0.5, 0.375, 0.5, 0.375, 0.5, 0.375, 0.5, 0.375, 0.5, 0.625, 0.5, 0.625, 0.5, 0.625, 0.5, 0.625, 0.5, 0.375, 0.5, 0.375, 0.5, 0.375, 0.5, 0.375, 0.5, 0.625, 0.5, 0.625, 0.5, 0.625, 0.5, 0.625, 0.5, 0.625, 0.5, 0.375, 0.5, 0.375, 0.5, 0.375, 0.5, 0.375, 0.5, 0.375, 0.5, 0.375, 0.5, 0.375, 0.5, 0.375, 0.5, 0.625, 0.5, 0.375, 0.5, 0.375, 0.5, 0.625, 0.5, 0.375, 0.5, 0.5214, 0.5, 0.5214, 0.5, 0.375, 0.5, 0.5214, 0.5, 0.375, 0.5, 0.375, 0.5, 0.5214, 0.5, 0.375, 0.5, 0.375, 0.5, 0.375, 0.5, 0.375, 0.5, 0.625, 0.5, 0.625, 0.5, 0.625, 0.5, 0.625, 0.5, 0.625, 0.5, 0.625, 0.5, 0.625, 0.5, 0.625, 0.5, 0.375, 0.5, 0.375, 0.5, 0.375, 0.5, 0.375, 0.5, 0.375, 0.5, 0.625, 0.5, 0.625, 0.5, 0.375, 0.5, 0.375, 0.5, 0.375, 0.5, 0.375, 0.5, 0.375, 0.5, 0.625, 0.5, 0.375, 0.5, 0.375, 0.5, 0.625, 0.5, 0.375, 0.5, 0.375, 0.5, 0.375, 0.5, 0.375, 0.5, 0.625, 0.5, 0.375, 0.5, 0.375, 0.5, 0.625, 0.5, 0.625, 0.5, 0.625, 0.5, 0.625, 0.5, 0.625, 0.5, 0.375, 0.5, 0.625, 0.5, 0.625, 0.5, 0.375, 0.5, 0.625, 0.5, 0.625, 0.5, 0.625, 0.5, 0.625, 0.5, 0.625, 0.5, 0.375, 0.5, 0.375, 0.5, 0.625, 0.5, 0.625, 0.5, 0.625, 0.5, 0.625, 0.5, 0.625, 0.5, 0.375, 0.5, 0.625, 0.5, 0.625, 0.5, 0.375, 0.5, 0.6073, 0.5, 0.375, 0.5, 0.375, 0.5, 0.6072, 0.5, 0.375, 0.5, 0.625, 0.5, 0.625, 0.5, 0.375, 0.5, 0.375, 0.5, 0.375, 0.5, 0.375, 0.5, 0.375, 0.5, 0.625, 0.5, 0.375, 0.5, 0.375, 0.5, 0.625, 0.5, 0.6072, 0.5, 0.6073, 0.5, 0.625, 0.5, 0.625, 0.5, 0.625, 0.5, 0.625, 0.5, 0.625, 0.5, 0.625, 0.5, 0.6072, 0.5, 0.375, 0.5, 0.375, 0.5, 0.6072, 0.5, 0.625, 0.5, 0.375, 0.5, 0.375, 0.5, 0.625, 0.5, 0.625, 0.5, 0.375, 0.5, 0.375, 0.5, 0.6268, 0.5, 0.625, 0.5, 0.375, 0.5, 0.375, 0.5, 0.671, 0.5, 0.375, 0.5, 0.6073, 0.5, 0.6072, 0.5, 0.375, 0.5, 0.375, 0.5, 0.375, 0.5, 0.375, 0.5, 0.375, 0.5, 0.375, 0.5, 0.375, 0.5, 0.375, 0.5, 0.375, 0.5, 0.375, 0.5, 0.375, 0.5, 0.625, 0.5, 0.375, 0.5, 0.375, 0.5, 0.625, 0.5, 0.625, 0.5, 0.625, 0.5, 0.625, 0.5, 0.625, 0.5, 0.375, 0.5, 0.625, 0.5, 0.625, 0.5, 0.375, 0.5, 0.625, 0.5, 0.625, 0.5, 0.625, 0.5, 0.625, 0.5, 0.625, 0.5, 0.375, 0.5, 0.375, 0.5, 0.625, 0.5, 0.625, 0.5, 0.625, 0.5, 0.625, 0.5, 0.625, 0.5, 0.375, 0.5, 0.625, 0.5, 0.625, 0.5, 0.375, 0.5, 0.625, 0.5, 0.375, 0.5, 0.375, 0.5, 0.625, 0.5, 0.375, 0.5, 0.625, 0.5, 0.625, 0.5, 0.375, 0.5, 0.375, 0.5, 0.375, 0.5, 0.375, 0.5, 0.375, 0.5, 0.625, 0.5, 0.375, 0.5, 0.375, 0.5, 0.625, 0.5, 0.5214, 0.5, 0.375, 0.5, 0.375, 0.5, 0.5214, 0.5, 0.375, 0.5, 0.5214, 0.5, 0.5214, 0.5, 0.375, 0.5, 0.375, 0.5, 0.375, 0.5, 0.375, 0.5, 0.375, 0.5, 0.375, 0.5, 0.5214, 0.5, 0.625, 0.5, 0.625, 0.5, 0.375, 0.5, 0.375, 0.5, 0.375, 0.5, 0.375, 0.5, 0.375, 0.5, 0.625, 0.5, 0.625, 0.5, 0.625, 0.5, 0.625, 0.5, 0.375, 0.5, 0.375, 0.5, 0.375, 0.5, 0.375, 0.5, 0.375, 0.5, 0.5214, 0.5, 0.5214, 0.5, 0.375, 0.5, 0.375, 0.5, 0.5214, 0.5, 0.625, 0.5, 0.625, 0.5, 0.375, 0.5, 0.375, 0.5, 0.5214, 0.5, 0.5214, 0.5, 0.375, 0.5, 0.625, 0.5, 0.5214, 0.5, 0.375, 0.5, 0.375, 0.5, 0.625, 0.5, 0.625, 0.5, 0.625, 0.5, 0.625, 0.5, 0.625, 0.5, 0.625, 0.5, 0.625, 0.5, 0.5214, 0.5, 0.375, 0.5, 0.375, 0.5, 0.5214, 0.5, 0.625, 0.5, 0.625, 0.5, 0.625, 0.5, 0.625, 0.5, 0.375, 0.5, 0.375, 0.5, 0.375, 0.5, 0.375, 0.5, 0.375, 0.5, 0.5214, 0.5, 0.5214, 0.5, 0.375, 0.5, 0.375, 0.5, 0.375, 0.5, 0.375, 0.5, 0.375, 0.5, 0.375, 0.5, 0.375, 0.5, 0.625, 0.5, 0.625, 0.5, 0.625, 0.5, 0.625, 0.5, 0.625, 0.5, 0.625, 0.5, 0.375, 0.5, 0.375, 0.5, 0.375, 0.5, 0.375, 0.5, 0.5214, 0.5, 0.375, 0.5, 0.375, 0.5, 0.5214, 0.5, 0.625, 0.5, 0.625, 0.5, 0.625, 0.5, 0.625, 0.5, 0.625, 0.5, 0.625, 0.5, 0.375, 0.5, 0.375, 0.5, 0.375, 0.5, 0.375, 0.5, 0.375, 0.5, 0.375, 0.5, 0.375, 0.5, 0.625, 0.5, 0.625, 0.5, 0.375, 0.5, 0.625, 0.5, 0.375, 0.5, 0.375, 0.5, 0.625, 0.5, 0.625, 0.5, 0.625, 0.5, 0.625, 0.5, 0.625, 0.5, 0.625, 0.5, 0.625, 0.5, 0.625, 0.5, 0.625, 0.5, 0.375, 0.5, 0.375, 0.5, 0.375, 0.5, 0.375, 0.5, 0.375, 0.5, 0.5214, 0.5, 0.5214, 0.5, 0.375, 0.5, 0.375, 0.5, 0.375, 0.5, 0.375, 0.5, 0.375, 0.5, 0.375, 0.5, 0.375, 0.5, 0.375, 0.5, 0.375, 0.5, 0.375, 0.5, 0.5214, 0.5, 0.625, 0.5, 0.625, 0.5, 0.375, 0.5, 0.5214, 0.5, 0.375, 0.5, 0.375, 0.5, 0.5214, 0.5, 0.375, 0.5, 0.625, 0.5, 0.625, 0.5, 0.375, 0.5, 0.625, 0.5, 0.625, 0.5, 0.625, 0.5, 0.625, 0.5, 0.625, 0.5, 0.5214, 0.5, 0.375, 0.5, 0.375, 0.5, 0.625, 0.5, 0.625, 0.5, 0.625, 0.5, 0.625, 0.5, 0.625, 0.5, 0.625, 0.5, 0.625, 0.5, 0.375, 0.5, 0.6056, 0.5, 0.614, 0.5, 0.375, 0.5, 0.625, 0.5, 0.625, 0.5, 0.625, 0.5, 0.625, 0.5, 0.375, 0.5, 0.625, 0.5, 0.6268, 0.5, 0.375, 0.5, 0.375, 0.5, 0.375, 0.5, 0.375, 0.5, 0.375, 0.5, 0.375, 0.5, 0.375, 0.5, 0.375, 0.5, 0.625, 0.5, 0.625, 0.5, 0.5214, 0.5, 0.375, 0.5, 0.6056, 0.5, 0.375, 0.5, 0.375, 0.5, 0.614, 0.5, 0.625, 0.5, 0.625, 0.5, 0.6056, 0.5, 0.614, 0.5, 0.375, 0.5, 0.375, 0.5, 0.375, 0.5, 0.375, 0.5, 0.375, 0.5, 0.375, 0.5, 0.625, 0.5, 0.625, 0.5, 0.625, 0.5, 0.625, 0.5, 0.625, 0.5, 0.625, 0.5, 0.625, 0.5, 0.625, 0.5, 0.6073, 0.5, 0.6072, 0.5, 0.375, 0.5, 0.625, 0.5, 0.625, 0.5, 0.375, 0.5, 0.625, 0.5, 0.375, 0.5, 0.375, 0.5, 0.625, 0.5, 0.625, 0.5, 0.625, 0.5, 0.625, 0.5, 0.625, 0.5, 0.625, 0.5, 0.625, 0.5, 0.625, 0.5, 0.625, 0.5, 0.625, 0.5, 0.625, 0.5, 0.625, 0.5, 0.625, 0.5, 0.625, 0.5, 0.625, 0.5, 0.625, 0.5, 0.625, 0.5, 0.625, 0.5, 0.625, 0.5, 0.625, 0.5, 0.625, 0.5, 0.375, 0.5, 0.625, 0.5, 0.625, 0.5, 0.375, 0.5, 0.625, 0.5, 0.625, 0.5, 0.625, 0.5, 0.625, 0.5, 0.625, 0.5, 0.625, 0.5, 0.625, 0.5, 0.625, 0.5, 0.625, 0.5, 0.625, 0.5, 0.625, 0.5, 0.625, 0.5, 0.625, 0.5, 0.625, 0.5, 0.625, 0.5, 0.625, 0.5, 0.625, 0.5, 0.625, 0.5, 0.625, 0.5, 0.625, 0.5, 0.625, 0.5, 0.625, 0.5, 0.625, 0.5, 0.625, 0.5, 0.625, 0.5, 0.625, 0.5, 0.625, 0.5, 0.625, 0.5, 0.625, 0.5, 0.625, 0.5, 0.625, 0.5, 0.625, 0.5, 0.625, 0.5, 0.625, 0.5, 0.625, 0.5, 0.625, 0.5, 0.625, 0.5, 0.625, 0.5, 0.625, 0.5, 0.625, 0.5, 0.625, 0.5, 0.625, 0.5, 0.625, 0.5, 0.625, 0.5, 0.625, 0.5, 0.625, 0.5, 0.625, 0.5, 0.625, 0.5, 0.625, 0.5, 0.625, 0.5, 0.625, 0.5, 0.625, 0.5, 0.625, 0.5, 0.625, 0.5, 0.625, 0.5, 0.625, 0.5, 0.625, 0.5, 0.625, 0.5, 0.625, 0.5, 0.625, 0.5, 0.625, 0.5, 0.625, 0.5, 0.625, 0.5, 0.625, 0.5, 0.625, 0.5, 0.625, 0.5, 0.625, 0.5, 0.625, 0.5, 0.625, 0.5, 0.625, 0.5, 0.625, 0.5, 0.625, 0.5, 0.625, 0.5, 0.625, 0.5, 0.614, 0.5, 0.6056, 0.5, 0.625, 0.5, 0.625, 0.5, 0.625, 0.5, 0.625, 0.5, 0.625, 0.5, 0.625, 0.5, 0.625, 0.5, 0.625, 0.5, 0.6072, 0.5, 0.6072, 0.5, 0.625, 0.5, 0.625, 0.5, 0.625, 0.5, 0.625, 0.5, 0.625, 0.5, 0.625, 0.5, 0.625, 0.5, 0.625, 0.5, 0.625, 0.5, 0.625, 0.5, 0.625, 0.5, 0.625, 0.5, 0.625, 0.5, 0.625, 0.5, 0.625, 0.5, 0.625, 0.5, 0.625, 0.5, 0.625, 0.5, 0.625, 0.5, 0.625, 0.5, 0.625, 0.5, 0.625, 0.5, 0.625, 0.5, 0.625, 0.5, 0.625, 0.5, 0.625, 0.5, 0.625, 0.5, 0.625, 0.5, 0.625, 0.5, 0.625, 0.5, 0.625, 0.5, 0.625, 0.5, 0.625, 0.5, 0.625, 0.5, 0.625, 0.5, 0.625, 0.5, 0.625, 0.5, 0.625, 0.5, 0.625, 0.5, 0.625, 0.5, 0.625, 0.5, 0.625, 0.5, 0.625, 0.5, 0.625, 0.5, 0.625, 0.5, 0.625, 0.5, 0.625, 0.5, 0.625, 0.5, 0.625, 0.5, 0.625, 0.5, 0.625, 0.5, 0.625, 0.5, 0.625, 0.5, 0.625, 0.5, 0.625, 0.5, 0.625, 0.5, 0.625, 0.5, 0.625, 0.5, 0.625, 0.5, 0.625, 0.5, 0.625, 0.5, 0.625, 0.5, 0.625, 0.5, 0.625, 0.5, 0.625, 0.5, 0.625, 0.5, 0.625, 0.5, 0.625, 0.5, 0.625, 0.5, 0.625, 0.5, 0.625, 0.5, 0.625, 0.5, 0.625, 0.5, 0.625, 0.5, 0.625, 0.5, 0.625, 0.5, 0.625, 0.5, 0.625, 0.5, 0.625, 0.5, 0.625, 0.5, 0.625, 0.5, 0.625, 0.5, 0.375, 0.5, 0.625, 0.5, 0.671, 0.5, 0.375, 0.5, 0.375, 0.5, 0.375, 0.5, 0.375, 0.5, 0.375, 0.5, 0.3651, 0.5, 0.375, 0.5, 0.375, 0.5, 0.3729, 0.5, 0.375, 0.5, 0.375, 0.5, 0.375, 0.5, 0.375, 0.5, 0.375, 0.06787, 0.625, 0.06787, 0.625, 0.0, 0.375, 0.0, 0.625, 0.6821, 0.375, 0.6821, 0.375, 0.8179, 0.625, 0.8179, 0.625, 0.5, 0.375, 0.5, 0.375, 0.5, 0.625, 0.5, 0.625, 0.5, 0.375, 0.5, 0.375, 0.5, 0.625, 0.5, 0.625, 0.25, 0.375, 0.25, 0.375, 0.25, 0.625, 0.25, 0.625, 0.25, 0.375, 0.25, 0.375, 0.25, 0.625, 0.25, 0.625, 0.25, 0.375, 0.25, 0.375, 0.25, 0.625, 0.25, 0.625, 0.25, 0.375, 0.25, 0.375, 0.25, 0.625, 0.25, 0.625, 0.5, 0.375, 0.5, 0.375, 0.5, 0.625, 0.5, 0.625, 0.5, 0.375, 0.5, 0.375, 0.5, 0.625, 0.5, 0.625, 0.5, 0.375, 0.5, 0.375, 0.5, 0.625, 0.5, 0.625, 0.5, 0.375, 0.5, 0.375, 0.5, 0.625, 0.5, 0.625, 0.5, 0.375, 0.5, 0.375, 0.5, 0.625, 0.5, 0.625, 0.5, 0.375, 0.5, 0.375, 0.5, 0.625, 0.5, 0.625, 0.5, 0.375, 0.5, 0.375, 0.5, 0.625, 0.5, 0.625, 0.5, 0.6073, 0.5, 0.6132, 0.5, 0.625, 0.5, 0.6073, 0.5, 0.625, 0.5, 0.625, 0.5, 0.6132, 0.5, 0.6072, 0.5, 0.625, 0.5, 0.625, 0.5, 0.6072, 0.5, 0.625, 0.5, 0.6072, 0.5, 0.6072, 0.5, 0.625, 0.5, 0.625, 0.5, 0.625, 0.5, 0.625, 0.5, 0.625, 0.5, 0.625, 0.5, 0.625, 0.5, 0.625, 0.5, 0.625, 0.5, 0.375, 0.5, 0.6073, 0.5, 0.671, 0.5, 0.375, 0.5, 0.375, 0.5, 0.6072, 0.5, 0.6072, 0.5, 0.375, 0.5, 0.375, 0.5, 0.671, 0.5, 0.6073, 0.5, 0.375, 0.5, 0.6072, 0.5, 0.375, 0.5, 0.375, 0.5, 0.6072, 0.5, 0.375, 0.5, 0.6268, 0.5, 0.6056, 0.5, 0.375, 0.5, 0.6268, 0.5, 0.375, 0.5, 0.375, 0.5, 0.6056, 0.5, 0.625, 0.5, 0.6941, 0.5, 0.8059, 0.5, 0.875, 0.5, 0.9441, 0.5, 0.5559, 0.5, 0.625, 0.5, 0.625, 0.5, 0.625, 0.5, 0.625, 0.5, 0.5214, 0.25, 0.625, 0.25, 0.625, 0.25, 0.625, 0.1809, 0.5214, 0.5, 0.625, 0.5, 0.625, 0.5, 0.625, 0.5, 0.625, 0.5, 0.625, 0.5, 0.625, 0.5, 0.625, 0.25, 0.5214, 0.25, 0.625, 0.25, 0.5214, 0.25, 0.625, 0.25, 0.625, 0.25, 0.625, 0.25, 0.5214, 0.25, 0.625, 0.25, 0.625, 0.25, 0.625, 0.25, 0.5214, 0.25, 0.625, 0.25, 0.625, 0.5, 0.625, 0.5, 0.625, 0.5, 0.625, 0.5, 0.625, 0.5, 0.625, 0.5, 0.625, 0.5, 0.625, 0.5, 0.625, 0.5, 0.625, 0.5, 0.625, 0.5, 0.5214, 0.5, 0.625, 0.5, 0.625, 0.5, 0.625, 0.5, 0.625, 0.5, 0.625, 0.5, 0.625, 0.5, 0.625, 0.5, 0.5214, 0.5, 0.625, 0.5, 0.625, 0.5, 0.625, 0.5, 0.5214, 0.5, 0.625, 0.5, 0.625, 0.5, 0.625, 0.5, 0.625, 0.5, 0.625, 0.5, 0.625, 0.5, 0.625, 0.5, 0.625, 0.5, 0.625, 0.5, 0.625, 0.5, 0.625, 0.5, 0.625, 0.5, 0.625, 0.5, 0.5214, 0.25, 0.5214, 0.5, 0.625, 0.5, 0.625, 0.25, 0.625, 0.5, 0.625, 0.5, 0.5214, 0.5, 0.5214, 0.5, 0.625, 0.25, 0.625, 0.25, 0.5214, 0.25, 0.5214, 0.25, 0.625, 0.25, 0.625, 0.25, 0.5214, 0.25, 0.5214, 0.25, 0.5214, 0.25, 0.5214, 0.25, 0.625, 0.25, 0.625, 0.25, 0.625, 0.5, 0.625, 0.5, 0.5214, 0.5, 0.5214, 0.5, 0.5214, 0.5, 0.5214, 0.5, 0.625, 0.5, 0.625, 0.5, 0.625, 0.5, 0.625, 0.5, 0.5214, 0.5, 0.5214, 0.5, 0.5214, 0.5, 0.5214, 0.5, 0.625, 0.5, 0.625, 0.5, 0.5214, 0.5, 0.5214, 0.5, 0.625, 0.5, 0.625, 0.5, 0.5214, 0.5, 0.5214, 0.5, 0.625, 0.5, 0.625, 0.5, 0.5214, 0.5, 0.5214, 0.5, 0.625, 0.5, 0.625, 0.5, 0.5214, 0.5, 0.5214, 0.5, 0.625, 0.5, 0.625, 0.5, 0.5214, 0.5, 0.5214, 0.5, 0.625, 0.5, 0.625, 0.5, 0.5214, 0.5, 0.5214, 0.5, 0.625, 0.5, 0.625, 0.5, 0.5214, 0.5, 0.5214, 0.5, 0.625, 0.5, 0.625, 0.5, 0.625, 0.5, 0.625, 0.5, 0.5214, 0.5, 0.5214, 0.5, 0.625, 0.5, 0.625, 0.5, 0.5214, 0.5, 0.5214, 0.5, 0.625, 0.5, 0.625, 0.5, 0.625, 0.5, 0.625, 0.5, 0.375, 0.5, 0.375, 0.6821, 0.625, 0.6821, 0.625, 0.5691, 0.5214, 0.5, 0.625, 0.5, 0.375, 0.5, 0.375, 0.5, 0.625, 0.5, 0.625, 0.5, 0.625, 0.5, 0.625, 0.5, 0.625, 0.5, 0.375, 0.5, 0.625, 0.5, 0.625, 0.5, 0.375, 0.5, 0.625, 0.5, 0.625, 0.5, 0.625, 0.5, 0.625, 0.5, 0.375, 0.5, 0.375, 0.5, 0.375, 0.5, 0.375, 0.5, 0.625, 0.5, 0.625, 0.5, 0.625, 0.5, 0.625, 0.5, 0.625, 0.5, 0.375, 0.5, 0.375, 0.5, 0.625, 0.5, 0.625, 0.5, 0.625, 0.5, 0.625, 0.5, 0.625, 0.5, 0.625, 0.5, 0.625, 0.5, 0.5836, 0.5, 0.375, 0.5, 0.375, 0.5, 0.375, 0.5, 0.375, 0.5, 0.375, 0.5, 0.375, 0.5, 0.625, 0.5, 0.625, 0.5, 0.625, 0.5, 0.625, 0.5, 0.625, 0.5, 0.625, 0.5, 0.625, 0.5, 0.625, 0.5, 0.625, 0.5, 0.625, 0.5, 0.625, 0.5, 0.625, 0.5, 0.375, 0.5, 0.375, 0.5, 0.375, 0.5, 0.375, 0.5, 0.625, 0.5, 0.625, 0.5, 0.625, 0.5, 0.625, 0.5, 0.625, 0.5, 0.625, 0.5, 0.625, 0.5, 0.375, 0.5, 0.625, 0.5, 0.5836, 0.5, 0.375, 0.5, 0.375, 0.5, 0.375, 0.5, 0.375, 0.5, 0.375, 0.5, 0.625, 0.5, 0.625, 0.5, 0.625, 0.5, 0.625, 0.5, 0.625, 0.5, 0.625, 0.5, 0.625, 0.5, 0.625, 0.5, 0.625, 0.5, 0.625, 0.5, 0.625, 0.5, 0.625, 0.5, 0.625, 0.5, 0.625, 0.5, 0.625, 0.5, 0.625, 0.5, 0.375, 0.5, 0.375, 0.5, 0.625, 0.5, 0.625, 0.5, 0.625, 0.5, 0.625, 0.5, 0.625, 0.5, 0.625, 0.5, 0.625, 0.5, 0.625, 0.5, 0.375, 0.5, 0.375, 0.5, 0.375, 0.5, 0.375, 0.5, 0.625, 0.5, 0.625, 0.5, 0.625, 0.5, 0.625, 0.5, 0.625, 0.5, 0.625, 0.5, 0.625, 0.5, 0.625, 0.5, 0.625, 0.5, 0.625, 0.5, 0.625, 0.5, 0.625, 0.5, 0.625, 0.5, 0.625, 0.5, 0.625, 0.5, 0.625, 0.5, 0.625, 0.5, 0.625, 0.5, 0.625, 0.5, 0.625, 0.5, 0.625, 0.5, 0.625, 0.5, 0.625, 0.5, 0.625, 0.5, 0.625, 0.5, 0.625, 0.5, 0.625, 0.5, 0.625, 0.5, 0.625, 0.5, 0.625, 0.5, 0.625, 0.5, 0.375, 0.5, 0.375, 0.5, 0.375, 0.5, 0.375, 0.5, 0.375, 0.5, 0.625, 0.5, 0.625, 0.5, 0.375, 0.5, 0.625, 0.5, 0.625, 0.5, 0.625, 0.5, 0.625, 0.5, 0.625, 0.5, 0.625, 0.5, 0.625, 0.5, 0.625, 0.5, 0.625, 0.5, 0.625, 0.5, 0.625, 0.5, 0.625, 0.5, 0.625, 0.5, 0.625, 0.5, 0.375, 0.5, 0.5836, 0.5, 0.5836, 0.5, 0.375, 0.5, 0.375, 0.5, 0.5836, 0.5, 0.5836, 0.5, 0.375, 0.5, 0.625, 0.5, 0.625, 0.5, 0.625, 0.5, 0.625, 0.5, 0.5836, 0.5, 0.375, 0.5, 0.375, 0.5, 0.5836, 0.5, 0.375, 0.5, 0.5836, 0.5, 0.5836, 0.5, 0.375, 0.5, 0.375, 0.5, 0.5836, 0.5, 0.5836, 0.5, 0.375, 0.5, 0.375, 0.5, 0.375, 0.5, 0.375, 0.5, 0.375, 0.5, 0.5836, 0.5, 0.375, 0.5, 0.375, 0.5, 0.5836, 0.5, 0.5836, 0.5, 0.375, 0.5, 0.375, 0.5, 0.5836, 0.5, 0.625, 0.5, 0.625, 0.5, 0.625, 0.5, 0.625, 0.5, 0.625, 0.5, 0.625, 0.5, 0.625, 0.5, 0.625, 0.5, 0.375, 0.5, 0.375, 0.5, 0.375, 0.5, 0.375, 0.5, 0.375, 0.5, 0.5836, 0.5, 0.375, 0.5, 0.375, 0.5, 0.5836, 0.5, 0.375, 0.5, 0.375, 0.5, 0.375, 0.5, 0.375, 0.5, 0.5836, 0.5, 0.375, 0.5, 0.375, 0.5, 0.5836, 0.5, 0.375, 0.5, 0.5836, 0.5, 0.5836, 0.5, 0.375, 0.5, 0.375, 0.5, 0.5836, 0.5, 0.5836, 0.5, 0.375, 0.5, 0.625, 0.5, 0.625, 0.5, 0.625, 0.5, 0.625, 0.5, 0.375, 0.5, 0.5836, 0.5, 0.5836, 0.5, 0.375, 0.5, 0.375, 0.5, 0.375, 0.5, 0.375, 0.5, 0.375, 0.5, 0.375, 0.5, 0.5836, 0.5, 0.5836, 0.5, 0.375, 0.5, 0.375, 0.5, 0.375, 0.5, 0.375, 0.5, 0.375, 0.5, 0.5836, 0.5, 0.375, 0.5, 0.375, 0.5, 0.5836, 0.5, 0.625, 0.5, 0.625, 0.5, 0.625, 0.5, 0.625, 0.5, 0.5836, 0.5, 0.5836, 0.5, 0.625, 0.5, 0.625, 0.5, 0.625, 0.5, 0.375, 0.5, 0.375, 0.5, 0.375, 0.5, 0.375, 0.5, 0.5836, 0.5, 0.375, 0.5, 0.375, 0.5, 0.5836, 0.5, 0.625, 0.5, 0.625, 0.5, 0.625, 0.5, 0.625, 0.5, 0.4164, 0.5, 0.5836, 0.5, 0.5836, 0.5, 0.4164, 0.5, 0.375, 0.5, 0.375, 0.5, 0.375, 0.5, 0.375, 0.5, 0.375, 0.5, 0.625, 0.5, 0.625, 0.5, 0.625, 0.5, 0.625, 0.5, 0.375, 0.5, 0.375, 0.5, 0.375, 0.5, 0.375, 0.5, 0.625, 0.5, 0.625, 0.5, 0.625, 0.5, 0.625, 0.5, 0.625, 0.5, 0.625, 0.5, 0.625, 0.5, 0.625, 0.5, 0.625, 0.5, 0.625, 0.5, 0.625, 0.5, 0.625, 0.5, 0.625, 0.5, 0.625, 0.5, 0.625, 0.5, 0.625, 0.5, 0.625, 0.5, 0.625, 0.5, 0.625, 0.5, 0.625, 0.5, 0.625, 0.5, 0.625, 0.5, 0.625, 0.5, 0.625, 0.5, 0.5836, 0.5, 0.375, 0.5, 0.375, 0.5, 0.5836, 0.5, 0.375, 0.5, 0.375, 0.5, 0.375, 0.5, 0.375, 0.5, 0.625, 0.5, 0.625, 0.5, 0.625, 0.5, 0.625, 0.5, 0.625, 0.5, 0.625, 0.5, 0.625, 0.5, 0.625, 0.5, 0.625, 0.5, 0.625, 0.5, 0.625, 0.5, 0.625, 0.5, 0.625, 0.5, 0.625, 0.5, 0.625, 0.5, 0.625, 0.5, 0.625, 0.5, 0.625, 0.5, 0.625, 0.5, 0.625, 0.5, 0.625, 0.5, 0.625, 0.5, 0.625, 0.5, 0.625, 0.5, 0.625, 0.5, 0.625, 0.5, 0.625, 0.5, 0.625, 0.5, 0.625, 0.5, 0.625, 0.5, 0.625, 0.5, 0.625, 0.5, 0.625, 0.5, 0.625, 0.5, 0.625, 0.5, 0.625, 0.5, 0.625, 0.5, 0.625, 0.5, 0.625, 0.5, 0.625, 0.5, 0.625, 0.5, 0.625, 0.5, 0.625, 0.5, 0.625, 0.5, 0.625, 0.5, 0.625, 0.5, 0.625, 0.5, 0.625, 0.5, 0.625, 0.5, 0.625, 0.5, 0.625, 0.5, 0.625, 0.5, 0.625, 0.5, 0.625, 0.5, 0.625, 0.5, 0.625, 0.5, 0.625, 0.5, 0.625, 0.5, 0.625, 0.5, 0.625, 0.5, 0.625, 0.5, 0.625, 0.5, 0.625, 0.5, 0.625, 0.5, 0.625, 0.5691, 0.625, 0.5, 0.625, 0.5, 0.625, 0.5, 0.625, 0.5, 0.5214, 0.5, 0.625, 0.5, 0.625, 0.5, 0.625, 0.5, 0.625, 0.5, 0.625, 0.5, 0.625, 0.5, 0.625, 0.5, 0.625, 0.5, 0.625, 0.5, 0.625, 0.5, 0.625, 0.5, 0.0, 0.0, 0.625, 0.5, 0.625, 0.5, 0.625, 0.5, 0.625, 0.5, 0.625, 0.5, 0.625, 0.5, 0.375, 0.5, 0.375, 0.5, 0.625, 0.5, 0.625, 0.5, 0.625, 0.5, 0.625, 0.5, 0.625, 0.5, 0.375, 0.5, 0.625, 0.5, 0.625, 0.5, 0.625, 0.5, 0.625, 0.5, 0.625, 0.5, 0.375, 0.5, 0.375, 0.5, 0.375, 0.5, 0.375, 0.5, 0.625, 0.5, 0.625, 0.5, 0.625, 0.5, 0.625, 0.5, 0.625, 0.5, 0.625, 0.5, 0.625, 0.5, 0.625, 0.5, 0.625, 0.5, 0.625, 0.5, 0.625, 0.5, 0.625, 0.5, 0.625, 0.5, 0.625, 0.5, 0.625, 0.5, 0.625, 0.5, 0.375, 0.5, 0.375, 0.5, 0.5836, 0.5, 0.625, 0.5, 0.625, 0.5, 0.625, 0.5, 0.625, 0.5, 0.625, 0.5, 0.625, 0.5, 0.625, 0.5, 0.625, 0.5, 0.625, 0.5, 0.625, 0.5, 0.625, 0.5, 0.625, 0.5, 0.625, 0.5, 0.625, 0.5, 0.625, 0.5, 0.625, 0.5, 0.625, 0.5, 0.625, 0.5, 0.625, 0.5, 0.625, 0.5, 0.625, 0.5, 0.625, 0.5, 0.625, 0.5, 0.625, 0.5, 0.625, 0.5, 0.625, 0.5, 0.625, 0.5, 0.625, 0.5, 0.625, 0.5, 0.625, 0.5, 0.625, 0.5, 0.625, 0.5, 0.625, 0.5, 0.625, 0.5, 0.625, 0.5, 0.625, 0.5, 0.625, 0.5, 0.625, 0.5, 0.625, 0.5, 0.625, 0.5, 0.625, 0.5, 0.625, 0.5, 0.625, 0.5, 0.625, 0.5, 0.625, 0.5, 0.625, 0.5, 0.625, 0.5, 0.625, 0.5, 0.625, 0.5, 0.625, 0.5, 0.625, 0.5, 0.625, 0.5, 0.625, 0.5, 0.625, 0.5, 0.625, 0.5, 0.625, 0.5, 0.625, 0.5, 0.625, 0.5, 0.625, 0.5, 0.625, 0.5, 0.625, 0.5, 0.625, 0.5, 0.625, 0.5, 0.625, 0.5, 0.625, 0.5, 0.625, 0.5, 0.625, 0.5, 0.625, 0.5, 0.625, 0.5, 0.625, 0.5, 0.625, 0.5, 0.625, 0.5, 0.625, 0.5, 0.625, 0.5, 0.625, 0.5, 0.625, 0.5, 0.625, 0.5, 0.625, 0.5, 0.625, 0.5, 0.625, 0.5, 0.625, 0.5, 0.625, 0.5, 0.625, 0.5, 0.625, 0.5, 0.625, 0.5, 0.625, 0.5, 0.625, 0.5, 0.625, 0.5, 0.625, 0.5, 0.625, 0.5, 0.625, 0.5, 0.625, 0.5, 0.625, 0.5, 0.625, 0.5, 0.625, 0.5, 0.625, 0.5, 0.625, 0.5, 0.625, 0.5, 0.625, 0.5, 0.625, 0.5, 0.625, 0.5, 0.625, 0.5, 0.625, 0.5, 0.625, 0.5, 0.625, 0.5, 0.625, 0.5, 0.625, 0.5, 0.625, 0.5, 0.625, 0.5, 0.625, 0.5, 0.625, 0.5, 0.625, 0.5, 0.625, 0.5, 0.625, 0.5, 0.625, 0.5, 0.625, 0.5, 0.625, 0.5, 0.625, 0.5, 0.625, 0.5, 0.625, 0.5, 0.625, 0.5, 0.625, 0.5, 0.625, 0.5, 0.625, 0.5, 0.625, 0.5, 0.625, 0.5, 0.625, 0.5, 0.625, 0.5, 0.625, 0.5, 0.625, 0.5, 0.625, 0.5, 0.625, 0.5, 0.625, 0.5, 0.625, 0.5, 0.625, 0.5, 0.625, 0.5, 0.625, 0.5, 0.625, 0.5, 0.625, 0.5, 0.625, 0.5, 0.625, 0.5, 0.625, 0.5, 0.625, 0.5, 0.625, 0.5, 0.625, 0.5, 0.625, 0.5, 0.625, 0.5, 0.625, 0.5, 0.625, 0.5, 0.625, 0.5, 0.625, 0.5, 0.625, 0.5, 0.625, 0.5, 0.625, 0.5, 0.625, 0.5, 0.625, 0.5, 0.625, 0.5, 0.625, 0.5, 0.625, 0.5, 0.625, 0.5, 0.625, 0.5, 0.625, 0.5, 0.625, 0.5, 0.625, 0.5, 0.625, 0.5, 0.625, 0.5, 0.625, 0.5, 0.625, 0.5, 0.625, 0.5, 0.625, 0.5, 0.625, 0.5, 0.625, 0.5, 0.625, 0.5, 0.625, 0.5, 0.625, 0.5, 0.625, 0.5, 0.625, 0.5, 0.625, 0.5, 0.625, 0.5, 0.625, 0.5, 0.625, 0.5, 0.625, 0.5, 0.625, 0.5, 0.625, 0.5, 0.625, 0.5, 0.625, 0.5, 0.625, 0.5, 0.625, 0.5, 0.625, 0.5, 0.625, 0.5, 0.625, 0.5, 0.625, 0.5, 0.625, 0.5, 0.625, 0.5, 0.625, 0.5, 0.625, 0.5, 0.625, 0.5, 0.625, 0.5, 0.625, 0.5, 0.625, 0.5, 0.625, 0.5, 0.625, 0.5, 0.625, 0.5, 0.625, 0.5, 0.625, 0.5, 0.625, 0.5, 0.625, 0.5, 0.625, 0.5, 0.625, 0.5, 0.625, 0.5, 0.625, 0.5, 0.625, 0.5, 0.625, 0.5, 0.625, 0.5, 0.625, 0.5, 0.625, 0.5, 0.625, 0.5, 0.625, 0.5, 0.625, 0.5, 0.625, 0.5, 0.625, 0.5, 0.625, 0.5, 0.625, 0.5, 0.625, 0.5, 0.625, 0.5, 0.625, 0.5, 0.625, 0.5, 0.625, 0.5, 0.625, 0.5, 0.625, 0.5, 0.625, 0.5, 0.625, 0.5, 0.625, 0.5, 0.625, 0.5, 0.625, 0.5, 0.625, 0.5, 0.625, 0.5, 0.625, 0.5, 0.625, 0.5, 0.625, 0.5, 0.625, 0.5, 0.625, 0.5, 0.625, 0.5, 0.625, 0.5, 0.625, 0.5, 0.625, 0.5, 0.625, 0.5, 0.625, 0.5, 0.625, 0.5, 0.625, 0.5, 0.625, 0.5, 0.625, 0.5, 0.625, 0.5, 0.625, 0.5, 0.625, 0.5, 0.625, 0.5, 0.625, 0.5, 0.625, 0.5, 0.625, 0.5, 0.625, 0.5, 0.625, 0.5, 0.625, 0.5, 0.625, 0.5, 0.625, 0.5, 0.625, 0.5, 0.625, 0.5, 0.625, 0.5, 0.625, 0.5, 0.625, 0.5, 0.625, 0.5, 0.625, 0.5, 0.625, 0.5, 0.625, 0.5, 0.625, 0.5, 0.625, 0.5, 0.625, 0.5, 0.625, 0.5, 0.625, 0.5, 0.625, 0.5, 0.625, 0.5, 0.625, 0.5, 0.625, 0.5, 0.625, 0.5, 0.625, 0.5, 0.625, 0.5, 0.625, 0.5, 0.625, 0.5, 0.625, 0.5, 0.625, 0.5, 0.625, 0.5, 0.625, 0.5, 0.625, 0.5, 0.625, 0.5, 0.625, 0.5, 0.625, 0.5, 0.625, 0.5, 0.625, 0.5, 0.625, 0.5, 0.625, 0.5, 0.625, 0.5, 0.625, 0.5, 0.625, 0.5, 0.625, 0.5, 0.625, 0.5, 0.625, 0.5, 0.625, 0.5, 0.625, 0.5, 0.625, 0.5, 0.625, 0.5, 0.625, 0.5, 0.625, 0.5, 0.625, 0.5, 0.625, 0.5, 0.625, 0.5, 0.625, 0.5, 0.625, 0.5, 0.625, 0.5, 0.625, 0.5, 0.625, 0.5, 0.625, 0.5, 0.625, 0.5, 0.625, 0.5, 0.625, 0.5, 0.625, 0.5, 0.625, 0.5, 0.625, 0.5, 0.625, 0.5, 0.625, 0.5, 0.625, 0.5, 0.625, 0.5, 0.625, 0.5, 0.625, 0.5, 0.625, 0.5, 0.625, 0.5, 0.625, 0.5, 0.625, 0.5, 0.625, 0.5, 0.625, 0.5, 0.625, 0.5, 0.625, 0.5, 0.625, 0.5, 0.625, 0.5, 0.625, 0.5, 0.625, 0.5, 0.625, 0.5, 0.625, 0.5, 0.625, 0.5, 0.625, 0.5, 0.625, 0.5, 0.625, 0.5, 0.625, 0.5, 0.625, 0.5, 0.625, 0.5, 0.625, 0.5, 0.625, 0.5, 0.625, 0.5, 0.625, 0.5, 0.625, 0.5, 0.625, 0.5, 0.625, 0.5, 0.625, 0.5, 0.625, 0.5, 0.625, 0.5, 0.625, 0.5, 0.625, 0.5, 0.625, 0.5, 0.625, 0.5, 0.625, 0.5, 0.625, 0.5, 0.625, 0.5, 0.625, 0.5, 0.625, 0.5, 0.625, 0.5, 0.625, 0.5, 0.625, 0.5, 0.625, 0.5, 0.625, 0.5, 0.625, 0.5, 0.625, 0.5, 0.625, 0.5, 0.625, 0.5, 0.625, 0.5, 0.625, 0.5, 0.625, 0.5, 0.625, 0.5, 0.625, 0.5, 0.625, 0.5, 0.625, 0.5, 0.625, 0.5, 0.625, 0.5, 0.625, 0.5, 0.625, 0.5, 0.625, 0.5, 0.625, 0.5, 0.625, 0.5, 0.625, 0.5, 0.625, 0.5, 0.625, 0.5, 0.625, 0.5, 0.625, 0.5, 0.625, 0.5, 0.625, 0.5, 0.625, 0.5, 0.625, 0.5, 0.625, 0.5, 0.625, 0.5, 0.625, 0.5, 0.625, 0.5, 0.625, 0.5, 0.625, 0.5, 0.625, 0.5, 0.625, 0.5, 0.625, 0.5, 0.625, 0.5, 0.625, 0.5, 0.625, 0.5, 0.625, 0.5, 0.625, 0.5, 0.625, 0.5, 0.625, 0.5, 0.625, 0.5, 0.625, 0.5, 0.625, 0.5, 0.625, 0.5, 0.625, 0.5, 0.625, 0.5, 0.625, 0.5, 0.625, 0.5, 0.625, 0.5, 0.625, 0.5, 0.625, 0.5, 0.625, 0.5, 0.625, 0.5, 0.625, 0.5, 0.625, 0.5, 0.625, 0.5, 0.625, 0.5, 0.625, 0.5, 0.625, 0.5, 0.625, 0.5, 0.625, 0.5, 0.625, 0.5, 0.625, 0.5, 0.625, 0.5, 0.625, 0.5, 0.625, 0.5, 0.625, 0.5, 0.625, 0.5, 0.625, 0.5, 0.625, 0.5, 0.625, 0.5, 0.625, 0.5, 0.625, 0.5, 0.625, 0.5, 0.625, 0.5, 0.625, 0.5, 0.625, 0.5, 0.625, 0.5, 0.625, 0.5, 0.625, 0.5, 0.625, 0.5, 0.625, 0.5, 0.625, 0.5, 0.625, 0.5, 0.625, 0.5, 0.625, 0.5, 0.625, 0.5, 0.625, 0.5, 0.625, 0.5, 0.625, 0.5, 0.625, 0.5, 0.625, 0.5, 0.625, 0.5, 0.625, 0.5, 0.625, 0.5, 0.625, 0.5, 0.625, 0.5, 0.625, 0.5, 0.625, 0.5, 0.625, 0.5, 0.625, 0.5, 0.625, 0.5, 0.625, 0.5, 0.625, 0.5, 0.625, 0.5, 0.625, 0.5, 0.625, 0.5, 0.625, 0.5, 0.625, 0.5, 0.625, 0.5, 0.625, 0.5, 0.625, 0.5, 0.625, 0.5, 0.625, 0.5, 0.625, 0.5, 0.625, 0.5, 0.625, 0.5, 0.625, 0.5, 0.625, 0.5, 0.625, 0.5, 0.625, 0.5, 0.625, 0.5, 0.625, 0.5, 0.625, 0.5, 0.625, 0.5, 0.625, 0.5, 0.625, 0.5, 0.625, 0.5, 0.625, 0.5, 0.625, 0.5, 0.625, 0.5, 0.625, 0.5, 0.625, 0.5, 0.625, 0.5, 0.625, 0.5, 0.625, 0.5, 0.625, 0.5, 0.625, 0.5, 0.625, 0.5, 0.625, 0.5, 0.625, 0.5, 0.625, 0.5, 0.625, 0.5, 0.625, 0.5, 0.625, 0.5, 0.625, 0.5, 0.625, 0.5, 0.625, 0.5, 0.625, 0.5, 0.625, 0.5, 0.625, 0.5, 0.625, 0.5, 0.625, 0.5, 0.625, 0.5, 0.625, 0.5, 0.625, 0.5, 0.625, 0.5, 0.625, 0.5, 0.625, 0.5, 0.625, 0.5, 0.625, 0.5, 0.625, 0.5, 0.625, 0.5, 0.625, 0.5, 0.625, 0.5, 0.625, 0.5, 0.625, 0.5, 0.625, 0.5, 0.625, 0.5, 0.625, 0.5, 0.625, 0.5, 0.625, 0.5, 0.625, 0.5, 0.625, 0.5, 0.625, 0.5, 0.625, 0.5, 0.625, 0.5, 0.625, 0.5, 0.625, 0.5, 0.625, 0.5, 0.625, 0.5, 0.625, 0.5, 0.625, 0.5, 0.625, 0.5, 0.625, 0.5, 0.625, 0.5, 0.625, 0.5, 0.625, 0.5, 0.625, 0.5, 0.625, 0.5, 0.625, 0.5, 0.625, 0.5, 0.625, 0.5, 0.625, 0.5, 0.625, 0.5, 0.625, 0.5, 0.625, 0.5, 0.625, 0.5, 0.625, 0.5, 0.625, 0.5, 0.625, 0.5, 0.625, 0.5, 0.625, 0.5, 0.625, 0.5, 0.625, 0.5, 0.625, 0.5, 0.625, 0.5, 0.625, 0.5, 0.5836, 0.5, 0.625, 0.5, 0.625, 0.5, 0.625, 0.5, 0.5836, 0.5, 0.625, 0.5, 0.625, 0.5, 0.625, 0.5, 0.5836, 0.5, 0.625, 0.5, 0.5836, 0.5, 0.625, 0.5, 0.625, 0.5, 0.5836, 0.5, 0.625, 0.5, 0.625, 0.5, 0.5836, 0.5, 0.625, 0.5, 0.625, 0.5, 0.625, 0.5, 0.5836, 0.5, 0.625, 0.5, 0.625, 0.5, 0.5836, 0.5, 0.625, 0.5, 0.5836, 0.5, 0.625, 0.5, 0.625, 0.5, 0.625, 0.5, 0.5836, 0.5, 0.625, 0.5, 0.5836, 0.5, 0.625, 0.5, 0.625, 0.5, 0.625, 0.5, 0.5836, 0.5, 0.625, 0.5, 0.5836, 0.5, 0.625, 0.5, 0.625, 0.5, 0.625, 0.5, 0.5836, 0.5, 0.625, 0.5, 0.625, 0.5, 0.5836, 0.5, 0.625, 0.5, 0.5836, 0.5, 0.5836, 0.5, 0.625, 0.5, 0.625, 0.5, 0.625, 0.5, 0.625, 0.5, 0.5836, 0.5, 0.5836, 0.5, 0.5836, 0.5, 0.625, 0.5, 0.625, 0.5, 0.625, 0.5, 0.625, 0.5, 0.625, 0.5, 0.625, 0.5, 0.625, 0.5, 0.625, 0.5, 0.625, 0.5, 0.5836, 0.5, 0.5836, 0.5, 0.5836, 0.5, 0.625, 0.5, 0.625, 0.5, 0.625, 0.5, 0.625, 0.5, 0.625, 0.5, 0.625, 0.5, 0.625, 0.5, 0.625, 0.5, 0.625, 0.5, 0.5836, 0.5, 0.5836, 0.5, 0.625, 0.5, 0.625, 0.5, 0.625, 0.5, 0.625, 0.5, 0.625, 0.5, 0.625, 0.5, 0.625, 0.5, 0.5836, 0.5, 0.5836, 0.5, 0.625, 0.5, 0.625, 0.5, 0.5836, 0.5, 0.5836, 0.5, 0.625, 0.5, 0.5836, 0.5, 0.625, 0.5, 0.625, 0.5, 0.625, 0.5, 0.625, 0.5, 0.625, 0.5, 0.625, 0.5, 0.625, 0.5, 0.625, 0.5, 0.625, 0.5, 0.625, 0.5, 0.5836, 0.5, 0.5836, 0.5, 0.625, 0.5, 0.625, 0.5, 0.5836, 0.5, 0.5836, 0.5, 0.625, 0.5, 0.625, 0.5, 0.625, 0.5, 0.625, 0.5, 0.625, 0.5, 0.625, 0.5, 0.625, 0.5, 0.625, 0.5, 0.5836, 0.5, 0.5836, 0.5, 0.625, 0.5, 0.625, 0.5, 0.5836, 0.5, 0.5836, 0.5, 0.625, 0.5, 0.625, 0.5, 0.625, 0.5, 0.625, 0.5, 0.625, 0.5, 0.625, 0.5, 0.5836, 0.5, 0.5836, 0.5, 0.625, 0.5, 0.625, 0.5, 0.5836, 0.5, 0.5836, 0.5, 0.625, 0.5, 0.625, 0.5, 0.625, 0.5, 0.625, 0.5, 0.5836, 0.5, 0.5836, 0.5, 0.625, 0.5, 0.625, 0.5, 0.5836, 0.5, 0.5836, 0.5, 0.625, 0.5, 0.625, 0.5, 0.625, 0.5, 0.625, 0.5, 0.625, 0.5, 0.625, 0.5, 0.5836, 0.5, 0.5836, 0.5, 0.625, 0.5, 0.625, 0.5, 0.5836, 0.5, 0.5836, 0.5, 0.625, 0.5, 0.625, 0.5, 0.5836, 0.5, 0.4164, 0.5, 0.375, 0.5, 0.5836, 0.5, 0.625, 0.5, 0.625, 0.5, 0.5836, 0.5, 0.5836, 0.5, 0.625, 0.5, 0.625, 0.5, 0.625, 0.5, 0.625, 0.5, 0.625, 0.5, 0.625, 0.5, 0.625, 0.5, 0.625, 0.5, 0.625, 0.5, 0.5836, 0.5, 0.375, 0.5, 0.4164, 0.5, 0.5836, 0.5, 0.625, 0.5, 0.625, 0.5, 0.625, 0.5, 0.625, 0.5, 0.4164, 0.5, 0.4164, 0.5, 0.375, 0.5, 0.375, 0.5, 0.625, 0.5, 0.625, 0.5, 0.5836, 0.5, 0.5836, 0.5, 0.5836, 0.5, 0.5836, 0.5, 0.625, 0.5, 0.625, 0.5, 0.625, 0.5, 0.5836, 0.5, 0.625, 0.5, 0.625, 0.5, 0.5836, 0.5, 0.625, 0.5, 0.625, 0.5, 0.625, 0.5, 0.625, 0.5, 0.375, 0.5, 0.375, 0.5, 0.5836, 0.5, 0.5836, 0.5, 0.5836, 0.5, 0.625, 0.5, 0.5836, 0.5, 0.5836, 0.5, 0.625, 0.5, 0.5836, 0.5, 0.375, 0.5, 0.375, 0.5, 0.5836, 0.5, 0.5836, 0.5, 0.375, 0.5, 0.375, 0.5, 0.5836, 0.5, 0.375, 0.5, 0.5836, 0.5, 0.5836, 0.5, 0.375, 0.5, 0.625, 0.5, 0.625, 0.5, 0.625, 0.5, 0.625, 0.5, 0.625, 0.5, 0.625, 0.5, 0.625, 0.5, 0.625, 0.5, 0.625, 0.5, 0.6941, 0.5, 0.625, 0.5, 0.625, 0.5691])
me_cube.materials.append(mat_material)
me_cube.use_mirror_vertex_groups = False
me_cube.update()

# ---- objects
ob_cube = bpy.data.objects.new('Cube', me_cube)

# ---- transforms, parenting, visibility, modifiers, constraints
ob_cube.location = (-10.0, -50.0, 0.0)
ob_cube.lock_rotations_4d = False
ob_cube.empty_display_type = 'ARROWS'
ob_cube.lineart.crease_threshold = 0.0

# ---- collection membership
col_collection.objects.link(ob_cube)

# ---- scene / render settings (as saved in the file)
scene.frame_start = 1; scene.frame_end = 250; scene.frame_set(1)
scene.render.engine = 'BLENDER_EEVEE_NEXT'
scene.cycles.sampling_pattern = 'TABULATED_SOBOL'
scene.eevee.ray_tracing_options.trace_max_roughness = 0.0
bpy.context.view_layer.update()

# ---- added for rendering (the .blend has no active camera and no usable light): camera, sun
cam_auto = bpy.data.cameras.new('AutoCamera')
cam_auto.lens = 50.0
cam_auto.sensor_width = 36.0
cam_auto.clip_end = 3082.8
ob_auto_camera = bpy.data.objects.new('AutoCamera', cam_auto)
scene.collection.objects.link(ob_auto_camera)
ob_auto_camera.location = (206.659, -199.29, 148.527)
ob_auto_camera.rotation_euler = (1.09748, -7.21219e-08, 0.694738)
scene.camera = ob_auto_camera
light_auto_sun = bpy.data.lights.new('AutoSun', 'SUN')
light_auto_sun.energy = 3.0
light_auto_sun.angle = 0.0523599
ob_auto_sun = bpy.data.objects.new('AutoSun', light_auto_sun)
scene.collection.objects.link(ob_auto_sun)
ob_auto_sun.rotation_euler = (0.872665, 0.174533, 0.523599)
bpy.context.view_layer.update()
